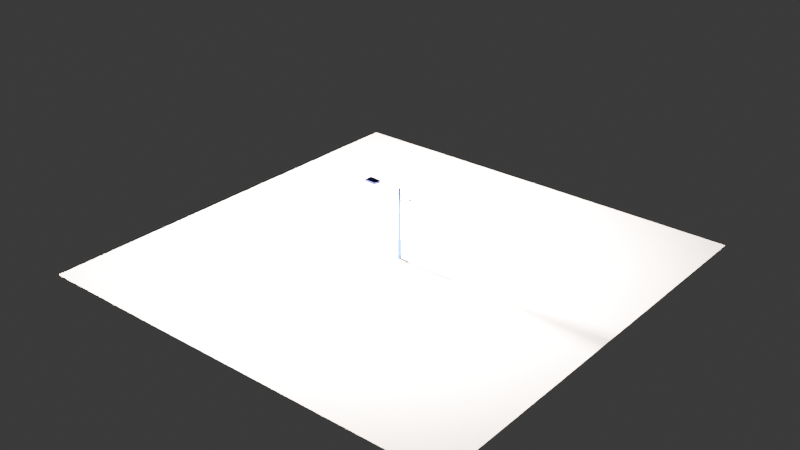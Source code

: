 # Source: farola1.blend  (saved by Blender 4.1.24; exported with 4.5.12 LTS)
import bpy
from mathutils import Matrix  # noqa: F401  (used for matrix-valued properties, if any)

bpy.ops.wm.read_factory_settings(use_empty=True)
scene = bpy.context.scene
scene.name = 'Scene'

# ---- collections
col_collection = bpy.data.collections.new('Collection'); scene.collection.children.link(col_collection)

# ---- materials (node trees are filled in below, after node groups)
mat_material_005 = bpy.data.materials.new('Material.005')
mat_material_005.use_transparent_shadow = False
mat_material_006 = bpy.data.materials.new('Material.006')
mat_material_006.use_transparent_shadow = False
mat_material_004 = bpy.data.materials.new('Material.004')
mat_material_004.use_transparent_shadow = False
mat_material_007 = bpy.data.materials.new('Material.007')
mat_material_007.use_transparent_shadow = False
mat_material_001 = bpy.data.materials.new('Material.001')
mat_material_001.use_transparent_shadow = False
mat_material_003 = bpy.data.materials.new('Material.003')
mat_material_003.use_transparent_shadow = False

# ---- material node trees
mat_material_005.use_nodes = True; mat_material_005.node_tree.nodes.clear()
_N = mat_material_005.node_tree.nodes; _L = mat_material_005.node_tree.links
n0 = _N.new('ShaderNodeBsdfPrincipled'); n0.name = 'Principled BSDF'; n0.location = (10, 300)
n0.inputs[0].default_value = (0.003035, 0.0356, 0.159, 1.0)
n0.inputs[1].default_value = 1.0
n0.inputs[2].default_value = 0.246
n1 = _N.new('ShaderNodeOutputMaterial'); n1.name = 'Material Output'; n1.location = (300, 300)
_L.new(n0.outputs[0], n1.inputs[0])
n1.is_active_output = True
mat_material_006.use_nodes = True; mat_material_006.node_tree.nodes.clear()
_N = mat_material_006.node_tree.nodes; _L = mat_material_006.node_tree.links
n0 = _N.new('ShaderNodeBsdfPrincipled'); n0.name = 'Principled BSDF'; n0.location = (10, 300)
n0.inputs[0].default_value = (0.1088, 0.1088, 0.1088, 1.0)
n1 = _N.new('ShaderNodeOutputMaterial'); n1.name = 'Material Output'; n1.location = (300, 300)
_L.new(n0.outputs[0], n1.inputs[0])
n1.is_active_output = True
mat_material_004.use_nodes = True; mat_material_004.node_tree.nodes.clear()
_N = mat_material_004.node_tree.nodes; _L = mat_material_004.node_tree.links
n0 = _N.new('ShaderNodeBsdfPrincipled'); n0.name = 'Principled BSDF'; n0.location = (10, 300)
n0.inputs[0].default_value = (0.02843, 0.06125, 0.2542, 1.0)
n0.inputs[1].default_value = 1.0
n0.inputs[2].default_value = 0.2698
n1 = _N.new('ShaderNodeOutputMaterial'); n1.name = 'Material Output'; n1.location = (300, 300)
_L.new(n0.outputs[0], n1.inputs[0])
n1.is_active_output = True
mat_material_007.use_nodes = True; mat_material_007.node_tree.nodes.clear()
_N = mat_material_007.node_tree.nodes; _L = mat_material_007.node_tree.links
n0 = _N.new('ShaderNodeBsdfPrincipled'); n0.name = 'Principled BSDF'; n0.location = (10, 300)
n1 = _N.new('ShaderNodeOutputMaterial'); n1.name = 'Material Output'; n1.location = (300, 300)
_L.new(n0.outputs[0], n1.inputs[0])
n1.is_active_output = True
mat_material_001.use_nodes = True; mat_material_001.node_tree.nodes.clear()
_N = mat_material_001.node_tree.nodes; _L = mat_material_001.node_tree.links
n0 = _N.new('ShaderNodeOutputMaterial'); n0.name = 'Material Output'; n0.location = (300, 300)
n1 = _N.new('ShaderNodeEmission'); n1.name = 'Emission'; n1.location = (10, 300)
n1.inputs[0].default_value = (255.0, 209.0, 178.0, 1.0)
n1.inputs[1].default_value = 1e+04
_L.new(n1.outputs[0], n0.inputs[0])
n0.is_active_output = True
mat_material_003.use_nodes = True; mat_material_003.node_tree.nodes.clear()
_N = mat_material_003.node_tree.nodes; _L = mat_material_003.node_tree.links
n0 = _N.new('ShaderNodeBsdfPrincipled'); n0.name = 'Principled BSDF'; n0.location = (10, 300)
n0.inputs[0].default_value = (0.005399, 0.006745, 0.1235, 1.0)
n0.inputs[1].default_value = 0.8254
n1 = _N.new('ShaderNodeOutputMaterial'); n1.name = 'Material Output'; n1.location = (300, 300)
_L.new(n0.outputs[0], n1.inputs[0])
n1.is_active_output = True

# ---- world
world_world = bpy.data.worlds.new('World'); scene.world = world_world
world_world.use_nodes = True; world_world.node_tree.nodes.clear()
_N = world_world.node_tree.nodes; _L = world_world.node_tree.links
n0 = _N.new('ShaderNodeOutputWorld'); n0.name = 'World Output'; n0.location = (300, 300)
n1 = _N.new('ShaderNodeBackground'); n1.name = 'Background'; n1.location = (10, 300)
n1.inputs[0].default_value = (0.05088, 0.05088, 0.05088, 1.0)
_L.new(n1.outputs[0], n0.inputs[0])
n0.is_active_output = True
world_world.color = (0.05088, 0.05088, 0.05088)
world_world.use_sun_shadow = False
world_world.sun_shadow_jitter_overblur = 0.0

# ---- lights
light_area = bpy.data.lights.new('Area', 'AREA')
light_area.color = (255.0, 209.0, 178.0)
light_area.transmission_factor = 0.0
light_area.energy = 200.0
light_area.shadow_maximum_resolution = 0.006
light_area.use_absolute_resolution = True
light_area.size = 1.0
light_area.size_y = 1.0

# ---- meshes
me_plane = bpy.data.meshes.new('Plane')
me_plane.from_pydata([(-3.853, -3.853, 0.0), (3.853, -3.853, 0.0), (-3.853, 3.853, 0.0), (3.853, 3.853, 0.0)], [], [(0, 1, 3, 2)])
_uv = me_plane.uv_layers.new(name='UVMap')
_uv.uv.foreach_set('vector', [0.0, 0.0, 1.0, 0.0, 1.0, 1.0, 0.0, 1.0])
me_plane.update()
me_cylinder = bpy.data.meshes.new('Cylinder')
me_cylinder.from_pydata([(6.92e-08, 3.663, -1.0), (0.0, 0.7813, 3.111), (0.7147, 3.593, -1.0), (0.1524, 0.7663, 3.111), (1.402, 3.385, -1.0), (0.299, 0.7218, 3.111), (2.035, 3.046, -1.0), (0.4341, 0.6496, 3.111), (2.59, 2.59, -1.0), (0.5525, 0.5525, 3.111), (3.046, 2.035, -1.0), (0.6496, 0.4341, 3.111), (3.385, 1.402, -1.0), (0.7218, 0.299, 3.111), (3.593, 0.7147, -1.0), (0.7663, 0.1524, 3.111), (3.663, -1.094e-08, -1.0), (0.7813, 0.0, 3.111), (3.593, -0.7147, -1.0), (0.7663, -0.1524, 3.111), (3.385, -1.402, -1.0), (0.7218, -0.299, 3.111), (3.046, -2.035, -1.0), (0.6496, -0.4341, 3.111), (2.59, -2.59, -1.0), (0.5525, -0.5525, 3.111), (2.035, -3.046, -1.0), (0.4341, -0.6496, 3.111), (1.402, -3.385, -1.0), (0.299, -0.7218, 3.111), (0.7147, -3.593, -1.0), (0.1524, -0.7663, 3.111), (6.92e-08, -3.663, -1.0), (0.0, -0.7813, 3.111), (-0.7147, -3.593, -1.0), (-0.1524, -0.7663, 3.111), (-1.402, -3.385, -1.0), (-0.299, -0.7218, 3.111), (-2.035, -3.046, -1.0), (-0.4341, -0.6496, 3.111), (-2.59, -2.59, -1.0), (-0.5525, -0.5525, 3.111), (-3.046, -2.035, -1.0), (-0.6496, -0.4341, 3.111), (-3.385, -1.402, -1.0), (-0.7218, -0.299, 3.111), (-3.593, -0.7147, -1.0), (-0.7663, -0.1524, 3.111), (-3.663, -1.094e-08, -1.0), (-0.7813, 0.0, 3.111), (-3.593, 0.7147, -1.0), (-0.7663, 0.1524, 3.111), (-3.385, 1.402, -1.0), (-0.7218, 0.299, 3.111), (-3.046, 2.035, -1.0), (-0.6496, 0.4341, 3.111), (-2.59, 2.59, -1.0), (-0.5525, 0.5525, 3.111), (-2.035, 3.046, -1.0), (-0.4341, 0.6496, 3.111), (-1.402, 3.385, -1.0), (-0.299, 0.7218, 3.111), (-0.7147, 3.593, -1.0), (-0.1524, 0.7663, 3.111), (0.7147, 3.593, 3.111), (6.92e-08, 3.663, 3.111), (1.402, 3.385, 3.111), (2.035, 3.046, 3.111), (2.59, 2.59, 3.111), (3.046, 2.035, 3.111), (3.385, 1.402, 3.111), (3.593, 0.7147, 3.111), (3.663, -1.094e-08, 3.111), (3.593, -0.7147, 3.111), (3.385, -1.402, 3.111), (3.046, -2.035, 3.111), (2.59, -2.59, 3.111), (2.035, -3.046, 3.111), (1.402, -3.385, 3.111), (0.7147, -3.593, 3.111), (6.92e-08, -3.663, 3.111), (-0.7147, -3.593, 3.111), (-1.402, -3.385, 3.111), (-2.035, -3.046, 3.111), (-2.59, -2.59, 3.111), (-3.046, -2.035, 3.111), (-3.385, -1.402, 3.111), (-3.593, -0.7147, 3.111), (-3.663, -1.094e-08, 3.111), (-3.593, 0.7147, 3.111), (-3.385, 1.402, 3.111), (-3.046, 2.035, 3.111), (-2.59, 2.59, 3.111), (-2.035, 3.046, 3.111), (-1.402, 3.385, 3.111), (-0.7147, 3.593, 3.111), (0.1524, 0.7663, 26.44), (-2.972e-08, 0.7813, 26.44), (0.299, 0.7218, 26.44), (0.4341, 0.6496, 26.44), (0.5525, 0.5525, 26.44), (0.6496, 0.4341, 26.44), (0.7218, 0.299, 26.44), (0.7663, 0.1524, 26.44), (0.7813, 0.0, 26.44), (0.7663, -0.1524, 26.44), (0.7218, -0.299, 26.44), (0.6496, -0.4341, 26.44), (0.5525, -0.5525, 26.44), (0.4341, -0.6496, 26.44), (0.299, -0.7218, 26.44), (0.1524, -0.7663, 26.44), (-2.972e-08, -0.7813, 26.44), (-0.1524, -0.7663, 26.44), (-0.299, -0.7218, 26.44), (-0.4341, -0.6496, 26.44), (-0.5525, -0.5525, 26.44), (-0.6496, -0.4341, 26.44), (-0.7218, -0.299, 26.44), (-0.7663, -0.1524, 26.44), (-0.7813, 0.0, 26.44), (-0.7663, 0.1524, 26.44), (-0.7218, 0.299, 26.44), (-0.6496, 0.4341, 26.44), (-0.5525, 0.5525, 26.44), (-0.4341, 0.6496, 26.44), (-0.299, 0.7218, 26.44), (-0.1524, 0.7663, 26.44), (0.1346, 0.6767, 39.52), (7.385e-07, 0.69, 39.52), (0.264, 0.6374, 39.52), (0.3833, 0.5737, 39.52), (0.4879, 0.4879, 39.52), (0.5737, 0.3833, 39.52), (0.6375, 0.264, 39.52), (0.6767, 0.1346, 39.52), (0.69, 0.0, 39.52), (0.6767, -0.1346, 39.52), (0.6375, -0.264, 39.52), (0.5737, -0.3833, 39.52), (0.4879, -0.4879, 39.52), (0.3833, -0.5737, 39.52), (0.264, -0.6374, 39.52), (0.1346, -0.6767, 39.52), (7.385e-07, -0.69, 39.52), (-0.1346, -0.6767, 39.52), (-0.264, -0.6374, 39.52), (-0.3833, -0.5737, 39.52), (-0.4879, -0.4879, 39.52), (-0.5737, -0.3833, 39.52), (-0.6374, -0.264, 39.52), (-0.6767, -0.1346, 39.52), (-0.69, 0.0, 39.52), (-0.6767, 0.1346, 39.52), (-0.6374, 0.264, 39.52), (-0.5737, 0.3833, 39.52), (-0.4879, 0.4879, 39.52), (-0.3833, 0.5737, 39.52), (-0.264, 0.6374, 39.52), (-0.1346, 0.6767, 39.52), (0.1524, 0.7663, 39.52), (7.385e-07, 0.7813, 39.52), (0.299, 0.7218, 39.52), (0.4341, 0.6496, 39.52), (0.5525, 0.5525, 39.52), (0.6496, 0.4341, 39.52), (0.7218, 0.299, 39.52), (0.7663, 0.1524, 39.52), (0.7813, 0.0, 39.52), (0.7663, -0.1524, 39.52), (0.7218, -0.299, 39.52), (0.6496, -0.4341, 39.52), (0.5525, -0.5525, 39.52), (0.4341, -0.6496, 39.52), (0.299, -0.7218, 39.52), (0.1524, -0.7663, 39.52), (7.385e-07, -0.7813, 39.52), (-0.1524, -0.7663, 39.52), (-0.299, -0.7218, 39.52), (-0.4341, -0.6496, 39.52), (-0.5525, -0.5525, 39.52), (-0.6496, -0.4341, 39.52), (-0.7218, -0.299, 39.52), (-0.7663, -0.1524, 39.52), (-0.7813, 0.0, 39.52), (-0.7663, 0.1524, 39.52), (-0.7218, 0.299, 39.52), (-0.6496, 0.4341, 39.52), (-0.5525, 0.5525, 39.52), (-0.4341, 0.6496, 39.52), (-0.299, 0.7218, 39.52), (-0.1524, 0.7663, 39.52), (0.09896, 0.4975, 87.9), (3.775e-07, 0.5073, 87.9), (0.1941, 0.4687, 87.9), (0.2818, 0.4218, 87.9), (0.3587, 0.3587, 87.9), (0.4218, 0.2818, 87.9), (0.4687, 0.1941, 87.9), (0.4975, 0.09896, 87.9), (0.5073, 0.0, 87.9), (0.4975, -0.09896, 87.9), (0.4687, -0.1941, 87.9), (0.4218, -0.2818, 87.9), (0.3587, -0.3587, 87.9), (0.2818, -0.4218, 87.9), (0.1941, -0.4687, 87.9), (0.09896, -0.4975, 87.9), (3.775e-07, -0.5073, 87.9), (-0.09896, -0.4975, 87.9), (-0.1941, -0.4687, 87.9), (-0.2818, -0.4218, 87.9), (-0.3587, -0.3587, 87.9), (-0.4218, -0.2818, 87.9), (-0.4686, -0.1941, 87.9), (-0.4975, -0.09896, 87.9), (-0.5073, 0.0, 87.9), (-0.4975, 0.09896, 87.9), (-0.4686, 0.1941, 87.9), (-0.4218, 0.2818, 87.9), (-0.3587, 0.3587, 87.9), (-0.2818, 0.4218, 87.9), (-0.1941, 0.4687, 87.9), (-0.09896, 0.4975, 87.9), (0.1346, 0.6767, 87.9), (3.741e-07, 0.69, 87.9), (0.264, 0.6374, 87.9), (0.3833, 0.5737, 87.9), (0.4879, 0.4879, 87.9), (0.5737, 0.3833, 87.9), (0.6375, 0.264, 87.9), (0.6767, 0.1346, 87.9), (0.69, 0.0, 87.9), (0.6767, -0.1346, 87.9), (0.6375, -0.264, 87.9), (0.5737, -0.3833, 87.9), (0.4879, -0.4879, 87.9), (0.3833, -0.5737, 87.9), (0.264, -0.6374, 87.9), (0.1346, -0.6767, 87.9), (3.741e-07, -0.69, 87.9), (-0.1346, -0.6767, 87.9), (-0.264, -0.6374, 87.9), (-0.3833, -0.5737, 87.9), (-0.4879, -0.4879, 87.9), (-0.5737, -0.3833, 87.9), (-0.6374, -0.264, 87.9), (-0.6767, -0.1346, 87.9), (-0.69, 0.0, 87.9), (-0.6767, 0.1346, 87.9), (-0.6374, 0.264, 87.9), (-0.5737, 0.3833, 87.9), (-0.4879, 0.4879, 87.9), (-0.3833, 0.5737, 87.9), (-0.264, 0.6374, 87.9), (-0.1346, 0.6767, 87.9), (0.09898, 0.4975, 136.2), (1.323e-05, 0.5073, 136.2), (0.1941, 0.4687, 136.2), (0.2818, 0.4218, 136.2), (0.3587, 0.3587, 136.2), (0.4218, 0.2818, 136.2), (0.4687, 0.1941, 136.2), (0.4975, 0.09896, 136.2), (0.5073, 0.0, 136.2), (0.4975, -0.09896, 136.2), (0.4687, -0.1941, 136.2), (0.4218, -0.2818, 136.2), (0.3587, -0.3587, 136.2), (0.2818, -0.4218, 136.2), (0.1941, -0.4687, 136.2), (0.09898, -0.4975, 136.2), (1.323e-05, -0.5073, 136.2), (-0.09895, -0.4975, 136.2), (-0.1941, -0.4687, 136.2), (-0.2818, -0.4218, 136.2), (-0.3587, -0.3587, 136.2), (-0.4218, -0.2818, 136.2), (-0.4686, -0.1941, 136.2), (-0.4975, -0.09896, 136.2), (-0.5073, 0.0, 136.2), (-0.4975, 0.09896, 136.2), (-0.4686, 0.1941, 136.2), (-0.4218, 0.2818, 136.2), (-0.3587, 0.3587, 136.2), (-0.2818, 0.4218, 136.2), (-0.1941, 0.4687, 136.2), (-0.09895, 0.4975, 136.2), (0.08428, 0.4236, 137.0), (1.366e-05, 0.4319, 137.0), (0.1653, 0.399, 137.0), (0.24, 0.3591, 137.0), (0.3054, 0.3054, 137.0), (0.3591, 0.24, 137.0), (0.3991, 0.1653, 137.0), (0.4236, 0.08426, 137.0), (0.4319, -6.917e-10, 137.0), (0.4236, -0.08426, 137.0), (0.3991, -0.1653, 137.0), (0.3591, -0.24, 137.0), (0.3054, -0.3054, 137.0), (0.24, -0.3591, 137.0), (0.1653, -0.399, 137.0), (0.08428, -0.4236, 137.0), (1.366e-05, -0.4319, 137.0), (-0.08425, -0.4236, 137.0), (-0.1653, -0.399, 137.0), (-0.2399, -0.3591, 137.0), (-0.3054, -0.3054, 137.0), (-0.3591, -0.24, 137.0), (-0.399, -0.1653, 137.0), (-0.4236, -0.08426, 137.0), (-0.4319, -6.917e-10, 137.0), (-0.4236, 0.08426, 137.0), (-0.399, 0.1653, 137.0), (-0.3591, 0.24, 137.0), (-0.3054, 0.3054, 137.0), (-0.2399, 0.3591, 137.0), (-0.1653, 0.399, 137.0), (-0.08425, 0.4236, 137.0), (0.06422, 0.3228, 137.5), (1.378e-05, 0.3291, 137.5), (0.126, 0.304, 137.5), (0.1828, 0.2736, 137.5), (0.2327, 0.2327, 137.5), (0.2736, 0.1828, 137.5), (0.3041, 0.1259, 137.5), (0.3228, 0.0642, 137.5), (0.3291, -1.857e-09, 137.5), (0.3228, -0.0642, 137.5), (0.3041, -0.1259, 137.5), (0.2736, -0.1828, 137.5), (0.2327, -0.2327, 137.5), (0.1828, -0.2736, 137.5), (0.126, -0.304, 137.5), (0.06422, -0.3228, 137.5), (1.378e-05, -0.3291, 137.5), (-0.06419, -0.3228, 137.5), (-0.1259, -0.304, 137.5), (-0.1828, -0.2736, 137.5), (-0.2327, -0.2327, 137.5), (-0.2736, -0.1828, 137.5), (-0.304, -0.1259, 137.5), (-0.3228, -0.0642, 137.5), (-0.3291, -1.857e-09, 137.5), (-0.3228, 0.0642, 137.5), (-0.304, 0.1259, 137.5), (-0.2736, 0.1828, 137.5), (-0.2327, 0.2327, 137.5), (-0.1828, 0.2736, 137.5), (-0.1259, 0.304, 137.5), (-0.06419, 0.3228, 137.5), (0.04587, 0.2305, 137.6), (1.38e-05, 0.235, 137.6), (0.08996, 0.2172, 137.6), (0.1306, 0.1954, 137.6), (0.1662, 0.1662, 137.6), (0.1954, 0.1306, 137.6), (0.2172, 0.08995, 137.6), (0.2305, 0.04585, 137.6), (0.2351, 4.178e-12, 137.6), (0.2305, -0.04585, 137.6), (0.2172, -0.08995, 137.6), (0.1954, -0.1306, 137.6), (0.1662, -0.1662, 137.6), (0.1306, -0.1954, 137.6), (0.08996, -0.2172, 137.6), (0.04587, -0.2305, 137.6), (1.38e-05, -0.235, 137.6), (-0.04584, -0.2305, 137.6), (-0.08993, -0.2172, 137.6), (-0.1306, -0.1954, 137.6), (-0.1662, -0.1662, 137.6), (-0.1954, -0.1306, 137.6), (-0.2171, -0.08995, 137.6), (-0.2305, -0.04585, 137.6), (-0.235, 4.178e-12, 137.6), (-0.2305, 0.04585, 137.6), (-0.2171, 0.08995, 137.6), (-0.1954, 0.1306, 137.6), (-0.1662, 0.1662, 137.6), (-0.1306, 0.1954, 137.6), (-0.08993, 0.2172, 137.6), (-0.04584, 0.2305, 137.6), (-0.00775, -0.03903, 137.8), (1.382e-05, -0.0398, 137.8), (-0.01522, -0.03677, 137.8), (-0.0221, -0.03309, 137.8), (-0.02813, -0.02814, 137.8), (-0.03308, -0.02211, 137.8), (-0.03675, -0.01523, 137.8), (-0.03902, -0.007764, 137.8), (-0.03978, -4.357e-09, 137.8), (-0.03902, 0.007764, 137.8), (-0.03675, 0.01523, 137.8), (-0.03308, 0.02211, 137.8), (-0.02813, 0.02814, 137.8), (-0.0221, 0.03309, 137.8), (-0.01522, 0.03677, 137.8), (-0.00775, 0.03903, 137.8), (1.382e-05, 0.0398, 137.8), (0.007778, 0.03903, 137.8), (0.01524, 0.03677, 137.8), (0.02212, 0.03309, 137.8), (0.02816, 0.02814, 137.8), (0.0331, 0.02211, 137.8), (0.03678, 0.01523, 137.8), (0.03905, 0.007764, 137.8), (0.03981, -4.357e-09, 137.8), (0.03905, -0.007764, 137.8), (0.03678, -0.01523, 137.8), (0.0331, -0.02211, 137.8), (0.02816, -0.02814, 137.8), (0.02212, -0.03309, 137.8), (0.01524, -0.03677, 137.8), (0.007778, -0.03903, 137.8), (0.09896, 0.4975, 87.9), (3.775e-07, 0.5073, 87.9), (0.1941, 0.4687, 87.9), (0.2818, 0.4218, 87.9), (0.3587, 0.3587, 87.9), (0.4218, 0.2818, 87.9), (0.4687, 0.1941, 87.9), (0.4975, 0.09896, 87.9), (0.5073, 0.0, 87.9), (0.4975, -0.09896, 87.9), (0.4687, -0.1941, 87.9), (0.4218, -0.2818, 87.9), (0.3587, -0.3587, 87.9), (0.2818, -0.4218, 87.9), (0.1941, -0.4687, 87.9), (0.09896, -0.4975, 87.9), (3.775e-07, -0.5073, 87.9), (-0.09896, -0.4975, 87.9), (-0.1941, -0.4687, 87.9), (-0.2818, -0.4218, 87.9), (-0.3587, -0.3587, 87.9), (-0.4218, -0.2818, 87.9), (-0.4686, -0.1941, 87.9), (-0.4975, -0.09896, 87.9), (-0.5073, 0.0, 87.9), (-0.4975, 0.09896, 87.9), (-0.4686, 0.1941, 87.9), (-0.4218, 0.2818, 87.9), (-0.3587, 0.3587, 87.9), (-0.2818, 0.4218, 87.9), (-0.1941, 0.4687, 87.9), (-0.09896, 0.4975, 87.9)], [], [(0, 65, 64, 2), (2, 64, 66, 4), (4, 66, 67, 6), (6, 67, 68, 8), (8, 68, 69, 10), (10, 69, 70, 12), (12, 70, 71, 14), (14, 71, 72, 16), (16, 72, 73, 18), (18, 73, 74, 20), (20, 74, 75, 22), (22, 75, 76, 24), (24, 76, 77, 26), (26, 77, 78, 28), (28, 78, 79, 30), (30, 79, 80, 32), (32, 80, 81, 34), (34, 81, 82, 36), (36, 82, 83, 38), (38, 83, 84, 40), (40, 84, 85, 42), (42, 85, 86, 44), (44, 86, 87, 46), (46, 87, 88, 48), (48, 88, 89, 50), (50, 89, 90, 52), (52, 90, 91, 54), (54, 91, 92, 56), (56, 92, 93, 58), (58, 93, 94, 60), (41, 39, 115, 116), (60, 94, 95, 62), (62, 95, 65, 0), (0, 2, 4, 6, 8, 10, 12, 14, 16, 18, 20, 22, 24, 26, 28, 30, 32, 34, 36, 38, 40, 42, 44, 46, 48, 50, 52, 54, 56, 58, 60, 62), (1, 3, 64, 65), (3, 5, 66, 64), (5, 7, 67, 66), (7, 9, 68, 67), (9, 11, 69, 68), (11, 13, 70, 69), (13, 15, 71, 70), (15, 17, 72, 71), (17, 19, 73, 72), (19, 21, 74, 73), (21, 23, 75, 74), (23, 25, 76, 75), (25, 27, 77, 76), (27, 29, 78, 77), (29, 31, 79, 78), (31, 33, 80, 79), (33, 35, 81, 80), (35, 37, 82, 81), (37, 39, 83, 82), (39, 41, 84, 83), (41, 43, 85, 84), (43, 45, 86, 85), (45, 47, 87, 86), (47, 49, 88, 87), (49, 51, 89, 88), (51, 53, 90, 89), (53, 55, 91, 90), (55, 57, 92, 91), (57, 59, 93, 92), (59, 61, 94, 93), (61, 63, 95, 94), (63, 1, 65, 95), (119, 118, 182, 183), (15, 13, 102, 103), (43, 41, 116, 117), (17, 15, 103, 104), (45, 43, 117, 118), (19, 17, 104, 105), (47, 45, 118, 119), (21, 19, 105, 106), (49, 47, 119, 120), (23, 21, 106, 107), (51, 49, 120, 121), (25, 23, 107, 108), (53, 51, 121, 122), (27, 25, 108, 109), (55, 53, 122, 123), (29, 27, 109, 110), (3, 1, 97, 96), (57, 55, 123, 124), (31, 29, 110, 111), (5, 3, 96, 98), (59, 57, 124, 125), (33, 31, 111, 112), (7, 5, 98, 99), (61, 59, 125, 126), (35, 33, 112, 113), (9, 7, 99, 100), (63, 61, 126, 127), (37, 35, 113, 114), (11, 9, 100, 101), (1, 63, 127, 97), (39, 37, 114, 115), (13, 11, 101, 102), (151, 150, 246, 247), (106, 105, 169, 170), (120, 119, 183, 184), (107, 106, 170, 171), (121, 120, 184, 185), (108, 107, 171, 172), (122, 121, 185, 186), (109, 108, 172, 173), (123, 122, 186, 187), (110, 109, 173, 174), (96, 97, 161, 160), (124, 123, 187, 188), (111, 110, 174, 175), (98, 96, 160, 162), (125, 124, 188, 189), (112, 111, 175, 176), (99, 98, 162, 163), (126, 125, 189, 190), (113, 112, 176, 177), (100, 99, 163, 164), (127, 126, 190, 191), (114, 113, 177, 178), (101, 100, 164, 165), (97, 127, 191, 161), (115, 114, 178, 179), (102, 101, 165, 166), (116, 115, 179, 180), (103, 102, 166, 167), (117, 116, 180, 181), (104, 103, 167, 168), (118, 117, 181, 182), (105, 104, 168, 169), (129, 128, 160, 161), (128, 130, 162, 160), (130, 131, 163, 162), (131, 132, 164, 163), (132, 133, 165, 164), (133, 134, 166, 165), (134, 135, 167, 166), (135, 136, 168, 167), (136, 137, 169, 168), (137, 138, 170, 169), (138, 139, 171, 170), (139, 140, 172, 171), (140, 141, 173, 172), (141, 142, 174, 173), (142, 143, 175, 174), (143, 144, 176, 175), (144, 145, 177, 176), (145, 146, 178, 177), (146, 147, 179, 178), (147, 148, 180, 179), (148, 149, 181, 180), (149, 150, 182, 181), (150, 151, 183, 182), (151, 152, 184, 183), (152, 153, 185, 184), (153, 154, 186, 185), (154, 155, 187, 186), (155, 156, 188, 187), (156, 157, 189, 188), (157, 158, 190, 189), (158, 159, 191, 190), (159, 129, 161, 191), (219, 218, 282, 283), (138, 137, 233, 234), (152, 151, 247, 248), (139, 138, 234, 235), (153, 152, 248, 249), (140, 139, 235, 236), (154, 153, 249, 250), (141, 140, 236, 237), (155, 154, 250, 251), (142, 141, 237, 238), (128, 129, 225, 224), (156, 155, 251, 252), (143, 142, 238, 239), (130, 128, 224, 226), (157, 156, 252, 253), (144, 143, 239, 240), (131, 130, 226, 227), (158, 157, 253, 254), (145, 144, 240, 241), (132, 131, 227, 228), (159, 158, 254, 255), (146, 145, 241, 242), (133, 132, 228, 229), (129, 159, 255, 225), (147, 146, 242, 243), (134, 133, 229, 230), (148, 147, 243, 244), (135, 134, 230, 231), (149, 148, 244, 245), (136, 135, 231, 232), (150, 149, 245, 246), (137, 136, 232, 233), (193, 192, 224, 225), (192, 194, 226, 224), (194, 195, 227, 226), (195, 196, 228, 227), (196, 197, 229, 228), (197, 198, 230, 229), (198, 199, 231, 230), (199, 200, 232, 231), (200, 201, 233, 232), (201, 202, 234, 233), (202, 203, 235, 234), (203, 204, 236, 235), (204, 205, 237, 236), (205, 206, 238, 237), (206, 207, 239, 238), (207, 208, 240, 239), (208, 209, 241, 240), (209, 210, 242, 241), (210, 211, 243, 242), (211, 212, 244, 243), (212, 213, 245, 244), (213, 214, 246, 245), (214, 215, 247, 246), (215, 216, 248, 247), (216, 217, 249, 248), (217, 218, 250, 249), (218, 219, 251, 250), (219, 220, 252, 251), (220, 221, 253, 252), (221, 222, 254, 253), (222, 223, 255, 254), (223, 193, 225, 255), (259, 258, 290, 291), (206, 205, 269, 270), (192, 193, 257, 256), (220, 219, 283, 284), (207, 206, 270, 271), (194, 192, 256, 258), (221, 220, 284, 285), (208, 207, 271, 272), (195, 194, 258, 259), (222, 221, 285, 286), (209, 208, 272, 273), (196, 195, 259, 260), (223, 222, 286, 287), (210, 209, 273, 274), (197, 196, 260, 261), (193, 223, 287, 257), (211, 210, 274, 275), (198, 197, 261, 262), (212, 211, 275, 276), (199, 198, 262, 263), (213, 212, 276, 277), (200, 199, 263, 264), (214, 213, 277, 278), (201, 200, 264, 265), (215, 214, 278, 279), (202, 201, 265, 266), (216, 215, 279, 280), (203, 202, 266, 267), (217, 216, 280, 281), (204, 203, 267, 268), (218, 217, 281, 282), (205, 204, 268, 269), (294, 293, 325, 326), (286, 285, 317, 318), (273, 272, 304, 305), (260, 259, 291, 292), (287, 286, 318, 319), (274, 273, 305, 306), (261, 260, 292, 293), (257, 287, 319, 289), (275, 274, 306, 307), (262, 261, 293, 294), (276, 275, 307, 308), (263, 262, 294, 295), (277, 276, 308, 309), (264, 263, 295, 296), (278, 277, 309, 310), (265, 264, 296, 297), (279, 278, 310, 311), (266, 265, 297, 298), (280, 279, 311, 312), (267, 266, 298, 299), (281, 280, 312, 313), (268, 267, 299, 300), (282, 281, 313, 314), (269, 268, 300, 301), (283, 282, 314, 315), (270, 269, 301, 302), (256, 257, 289, 288), (284, 283, 315, 316), (271, 270, 302, 303), (258, 256, 288, 290), (285, 284, 316, 317), (272, 271, 303, 304), (329, 328, 360, 361), (308, 307, 339, 340), (295, 294, 326, 327), (309, 308, 340, 341), (296, 295, 327, 328), (310, 309, 341, 342), (297, 296, 328, 329), (311, 310, 342, 343), (298, 297, 329, 330), (312, 311, 343, 344), (299, 298, 330, 331), (313, 312, 344, 345), (300, 299, 331, 332), (314, 313, 345, 346), (301, 300, 332, 333), (315, 314, 346, 347), (302, 301, 333, 334), (288, 289, 321, 320), (316, 315, 347, 348), (303, 302, 334, 335), (290, 288, 320, 322), (317, 316, 348, 349), (304, 303, 335, 336), (291, 290, 322, 323), (318, 317, 349, 350), (305, 304, 336, 337), (292, 291, 323, 324), (319, 318, 350, 351), (306, 305, 337, 338), (293, 292, 324, 325), (289, 319, 351, 321), (307, 306, 338, 339), (364, 363, 395, 396), (343, 342, 374, 375), (330, 329, 361, 362), (344, 343, 375, 376), (331, 330, 362, 363), (345, 344, 376, 377), (332, 331, 363, 364), (346, 345, 377, 378), (333, 332, 364, 365), (347, 346, 378, 379), (334, 333, 365, 366), (320, 321, 353, 352), (348, 347, 379, 380), (335, 334, 366, 367), (322, 320, 352, 354), (349, 348, 380, 381), (336, 335, 367, 368), (323, 322, 354, 355), (350, 349, 381, 382), (337, 336, 368, 369), (324, 323, 355, 356), (351, 350, 382, 383), (338, 337, 369, 370), (325, 324, 356, 357), (321, 351, 383, 353), (339, 338, 370, 371), (326, 325, 357, 358), (340, 339, 371, 372), (327, 326, 358, 359), (341, 340, 372, 373), (328, 327, 359, 360), (342, 341, 373, 374), (384, 385, 415, 414, 413, 412, 411, 410, 409, 408, 407, 406, 405, 404, 403, 402, 401, 400, 399, 398, 397, 396, 395, 394, 393, 392, 391, 390, 389, 388, 387, 386), (378, 377, 409, 410), (365, 364, 396, 397), (379, 378, 410, 411), (366, 365, 397, 398), (352, 353, 385, 384), (380, 379, 411, 412), (367, 366, 398, 399), (354, 352, 384, 386), (381, 380, 412, 413), (368, 367, 399, 400), (355, 354, 386, 387), (382, 381, 413, 414), (369, 368, 400, 401), (356, 355, 387, 388), (383, 382, 414, 415), (370, 369, 401, 402), (357, 356, 388, 389), (353, 383, 415, 385), (371, 370, 402, 403), (358, 357, 389, 390), (372, 371, 403, 404), (359, 358, 390, 391), (373, 372, 404, 405), (360, 359, 391, 392), (374, 373, 405, 406), (361, 360, 392, 393), (375, 374, 406, 407), (362, 361, 393, 394), (376, 375, 407, 408), (363, 362, 394, 395), (377, 376, 408, 409), (200, 201, 425, 424), (214, 215, 439, 438), (201, 202, 426, 425), (215, 216, 440, 439), (202, 203, 427, 426), (216, 217, 441, 440), (203, 204, 428, 427), (217, 218, 442, 441), (204, 205, 429, 428), (219, 218, 442, 443), (205, 206, 430, 429), (193, 192, 416, 417), (219, 220, 444, 443), (206, 207, 431, 430), (192, 194, 418, 416), (220, 221, 445, 444), (207, 208, 432, 431), (194, 195, 419, 418), (221, 222, 446, 445), (208, 209, 433, 432), (195, 196, 420, 419), (222, 223, 447, 446), (209, 210, 434, 433), (196, 197, 421, 420), (223, 193, 417, 447), (210, 211, 435, 434), (197, 198, 422, 421), (211, 212, 436, 435), (198, 199, 423, 422), (212, 213, 437, 436), (199, 200, 424, 423), (213, 214, 438, 437)])
me_cylinder.polygons.foreach_set('use_smooth', [True] * 418)
me_cylinder.polygons.foreach_set('material_index', [1, 1, 1, 1, 1, 1, 1, 1, 1, 1, 1, 1, 1, 1, 1, 1, 1, 1, 1, 1, 1, 1, 1, 1, 1, 1, 1, 1, 1, 1, 0, 1, 1, 0, 1, 1, 1, 1, 1, 1, 1, 1, 1, 1, 1, 1, 1, 1, 1, 1, 1, 1, 1, 1, 1, 1, 1, 1, 1, 1, 1, 1, 1, 1, 1, 1, 0, 0, 0, 0, 0, 0, 0, 0, 0, 0, 0, 0, 0, 0, 0, 0, 0, 0, 0, 0, 0, 0, 0, 0, 0, 0, 0, 0, 0, 0, 0, 0, 0, 0, 0, 0, 0, 0, 0, 0, 0, 0, 0, 0, 0, 0, 0, 0, 0, 0, 0, 0, 0, 0, 0, 0, 0, 0, 0, 0, 0, 0, 0, 0, 0, 0, 0, 0, 0, 0, 0, 0, 0, 0, 0, 0, 0, 0, 0, 0, 0, 0, 0, 0, 0, 0, 0, 0, 0, 0, 0, 0, 0, 0, 0, 0, 0, 0, 0, 0, 0, 0, 0, 0, 0, 0, 0, 0, 0, 0, 0, 0, 0, 0, 0, 0, 0, 0, 0, 0, 0, 0, 0, 0, 0, 0, 0, 0, 0, 0, 0, 0, 0, 0, 0, 0, 0, 0, 0, 0, 0, 0, 0, 0, 0, 0, 0, 0, 0, 0, 0, 0, 0, 0, 0, 0, 0, 0, 0, 0, 0, 0, 0, 0, 0, 0, 0, 0, 0, 0, 0, 0, 0, 0, 0, 0, 0, 0, 0, 0, 0, 0, 0, 0, 0, 0, 0, 0, 0, 0, 0, 0, 0, 0, 0, 0, 0, 0, 0, 0, 0, 0, 0, 0, 0, 0, 0, 0, 0, 0, 0, 0, 0, 0, 0, 0, 0, 0, 0, 0, 0, 0, 0, 0, 0, 0, 0, 0, 0, 0, 0, 0, 0, 0, 0, 0, 0, 0, 0, 0, 0, 0, 0, 0, 0, 0, 0, 0, 0, 0, 0, 0, 0, 0, 0, 0, 0, 0, 0, 0, 0, 0, 0, 0, 0, 0, 0, 0, 0, 0, 0, 0, 0, 0, 0, 0, 0, 0, 0, 0, 0, 0, 0, 0, 0, 0, 0, 0, 0, 0, 0, 0, 0, 0, 0, 0, 0, 0, 0, 0, 0, 0, 0, 0, 0, 0, 0, 0, 0, 0, 0, 0, 0, 0, 0, 0, 0, 0, 0, 0, 0, 0, 0, 0, 0, 0, 0, 0, 0, 0, 0, 0, 0, 0, 0, 0, 0, 0, 0, 0, 0, 0, 0, 0, 0, 0, 0, 0, 0, 0, 0, 0])
_k = set([(0, 2), (0, 62), (1, 3), (1, 63), (2, 4), (3, 5), (4, 6), (5, 7), (6, 8), (7, 9), (8, 10), (9, 11), (10, 12), (11, 13), (12, 14), (13, 15), (14, 16), (15, 17), (16, 18), (17, 19), (18, 20), (19, 21), (20, 22), (21, 23), (22, 24), (23, 25), (24, 26), (25, 27), (26, 28), (27, 29), (28, 30), (29, 31), (30, 32), (31, 33), (32, 34), (33, 35), (34, 36), (35, 37), (36, 38), (37, 39), (38, 40), (39, 41), (40, 42), (41, 43), (42, 44), (43, 45), (44, 46), (45, 47), (46, 48), (47, 49), (48, 50), (49, 51), (50, 52), (51, 53), (52, 54), (53, 55), (54, 56), (55, 57), (56, 58), (57, 59), (58, 60), (59, 61), (60, 62), (61, 63), (64, 65), (64, 66), (65, 95), (66, 67), (67, 68), (68, 69), (69, 70), (70, 71), (71, 72), (72, 73), (73, 74), (74, 75), (75, 76), (76, 77), (77, 78), (78, 79), (79, 80), (80, 81), (81, 82), (82, 83), (83, 84), (84, 85), (85, 86), (86, 87), (87, 88), (88, 89), (89, 90), (90, 91), (91, 92), (92, 93), (93, 94), (94, 95), (128, 129), (128, 130), (129, 159), (130, 131), (131, 132), (132, 133), (133, 134), (134, 135), (135, 136), (136, 137), (137, 138), (138, 139), (139, 140), (140, 141), (141, 142), (142, 143), (143, 144), (144, 145), (145, 146), (146, 147), (147, 148), (148, 149), (149, 150), (150, 151), (151, 152), (152, 153), (153, 154), (154, 155), (155, 156), (156, 157), (157, 158), (158, 159), (160, 161), (160, 162), (161, 191), (162, 163), (163, 164), (164, 165), (165, 166), (166, 167), (167, 168), (168, 169), (169, 170), (170, 171), (171, 172), (172, 173), (173, 174), (174, 175), (175, 176), (176, 177), (177, 178), (178, 179), (179, 180), (180, 181), (181, 182), (182, 183), (183, 184), (184, 185), (185, 186), (186, 187), (187, 188), (188, 189), (189, 190), (190, 191), (192, 193), (192, 194), (193, 223), (194, 195), (195, 196), (196, 197), (197, 198), (198, 199), (199, 200), (200, 201), (201, 202), (202, 203), (203, 204), (204, 205), (205, 206), (206, 207), (207, 208), (208, 209), (209, 210), (210, 211), (211, 212), (212, 213), (213, 214), (214, 215), (215, 216), (216, 217), (217, 218), (218, 219), (219, 220), (220, 221), (221, 222), (222, 223), (224, 225), (224, 226), (225, 255), (226, 227), (227, 228), (228, 229), (229, 230), (230, 231), (231, 232), (232, 233), (233, 234), (234, 235), (235, 236), (236, 237), (237, 238), (238, 239), (239, 240), (240, 241), (241, 242), (242, 243), (243, 244), (244, 245), (245, 246), (246, 247), (247, 248), (248, 249), (249, 250), (250, 251), (251, 252), (252, 253), (253, 254), (254, 255), (416, 417), (416, 418), (417, 447), (418, 419), (419, 420), (420, 421), (421, 422), (422, 423), (423, 424), (424, 425), (425, 426), (426, 427), (427, 428), (428, 429), (429, 430), (430, 431), (431, 432), (432, 433), (433, 434), (434, 435), (435, 436), (436, 437), (437, 438), (438, 439), (439, 440), (440, 441), (441, 442), (442, 443), (443, 444), (444, 445), (445, 446), (446, 447)])
me_cylinder.attributes.new('sharp_edge', 'BOOLEAN', 'EDGE').data.foreach_set('value', [ (min(e.vertices), max(e.vertices)) in _k for e in me_cylinder.edges])
_uv = me_cylinder.uv_layers.new(name='UVMap')
_uv.uv.foreach_set('vector', [1.0, 0.5, 1.0, 1.0, 0.9688, 1.0, 0.9688, 0.5, 0.9688, 0.5, 0.9688, 1.0, 0.9375, 1.0, 0.9375, 0.5, 0.9375, 0.5, 0.9375, 1.0, 0.9062, 1.0, 0.9062, 0.5, 0.9062, 0.5, 0.9062, 1.0, 0.875, 1.0, 0.875, 0.5, 0.875, 0.5, 0.875, 1.0, 0.8438, 1.0, 0.8438, 0.5, 0.8438, 0.5, 0.8438, 1.0, 0.8125, 1.0, 0.8125, 0.5, 0.8125, 0.5, 0.8125, 1.0, 0.7812, 1.0, 0.7812, 0.5, 0.7812, 0.5, 0.7812, 1.0, 0.75, 1.0, 0.75, 0.5, 0.75, 0.5, 0.75, 1.0, 0.7188, 1.0, 0.7188, 0.5, 0.7188, 0.5, 0.7188, 1.0, 0.6875, 1.0, 0.6875, 0.5, 0.6875, 0.5, 0.6875, 1.0, 0.6562, 1.0, 0.6562, 0.5, 0.6562, 0.5, 0.6562, 1.0, 0.625, 1.0, 0.625, 0.5, 0.625, 0.5, 0.625, 1.0, 0.5938, 1.0, 0.5938, 0.5, 0.5938, 0.5, 0.5938, 1.0, 0.5625, 1.0, 0.5625, 0.5, 0.5625, 0.5, 0.5625, 1.0, 0.5312, 1.0, 0.5312, 0.5, 0.5312, 0.5, 0.5312, 1.0, 0.5, 1.0, 0.5, 0.5, 0.5, 0.5, 0.5, 1.0, 0.4688, 1.0, 0.4688, 0.5, 0.4688, 0.5, 0.4688, 1.0, 0.4375, 1.0, 0.4375, 0.5, 0.4375, 0.5, 0.4375, 1.0, 0.4062, 1.0, 0.4062, 0.5, 0.4062, 0.5, 0.4062, 1.0, 0.375, 1.0, 0.375, 0.5, 0.375, 0.5, 0.375, 1.0, 0.3438, 1.0, 0.3438, 0.5, 0.3438, 0.5, 0.3438, 1.0, 0.3125, 1.0, 0.3125, 0.5, 0.3125, 0.5, 0.3125, 1.0, 0.2812, 1.0, 0.2812, 0.5, 0.2812, 0.5, 0.2812, 1.0, 0.25, 1.0, 0.25, 0.5, 0.25, 0.5, 0.25, 1.0, 0.2188, 1.0, 0.2188, 0.5, 0.2188, 0.5, 0.2188, 1.0, 0.1875, 1.0, 0.1875, 0.5, 0.1875, 0.5, 0.1875, 1.0, 0.1562, 1.0, 0.1562, 0.5, 0.1562, 0.5, 0.1562, 1.0, 0.125, 1.0, 0.125, 0.5, 0.125, 0.5, 0.125, 1.0, 0.09375, 1.0, 0.09375, 0.5, 0.09375, 0.5, 0.09375, 1.0, 0.0625, 1.0, 0.0625, 0.5, 0.1174, 0.1174, 0.1458, 0.09409, 0.1458, 0.09409, 0.1174, 0.1174, 0.0625, 0.5, 0.0625, 1.0, 0.03125, 1.0, 0.03125, 0.5, 0.03125, 0.5, 0.03125, 1.0, 0.0, 1.0, 0.0, 0.5, 0.75, 0.49, 0.7968, 0.4854, 0.8418, 0.4717, 0.8833, 0.4496, 0.9197, 0.4197, 0.9496, 0.3833, 0.9717, 0.3418, 0.9854, 0.2968, 0.99, 0.25, 0.9854, 0.2032, 0.9717, 0.1582, 0.9496, 0.1167, 0.9197, 0.08029, 0.8833, 0.05045, 0.8418, 0.02827, 0.7968, 0.01461, 0.75, 0.01, 0.7032, 0.01461, 0.6582, 0.02827, 0.6167, 0.05045, 0.5803, 0.08029, 0.5504, 0.1167, 0.5283, 0.1582, 0.5146, 0.2032, 0.51, 0.25, 0.5146, 0.2968, 0.5283, 0.3418, 0.5504, 0.3833, 0.5803, 0.4197, 0.6167, 0.4496, 0.6582, 0.4717, 0.7032, 0.4854, 0.25, 0.4375, 0.2866, 0.4339, 0.2968, 0.4854, 0.25, 0.49, 0.2866, 0.4339, 0.3218, 0.4232, 0.3418, 0.4717, 0.2968, 0.4854, 0.3218, 0.4232, 0.3542, 0.4059, 0.3833, 0.4496, 0.3418, 0.4717, 0.3542, 0.4059, 0.3826, 0.3826, 0.4197, 0.4197, 0.3833, 0.4496, 0.3826, 0.3826, 0.4059, 0.3542, 0.4496, 0.3833, 0.4197, 0.4197, 0.4059, 0.3542, 0.4232, 0.3218, 0.4717, 0.3418, 0.4496, 0.3833, 0.4232, 0.3218, 0.4339, 0.2866, 0.4854, 0.2968, 0.4717, 0.3418, 0.4339, 0.2866, 0.4375, 0.25, 0.49, 0.25, 0.4854, 0.2968, 0.4375, 0.25, 0.4339, 0.2134, 0.4854, 0.2032, 0.49, 0.25, 0.4339, 0.2134, 0.4232, 0.1782, 0.4717, 0.1582, 0.4854, 0.2032, 0.4232, 0.1782, 0.4059, 0.1458, 0.4496, 0.1167, 0.4717, 0.1582, 0.4059, 0.1458, 0.3826, 0.1174, 0.4197, 0.08029, 0.4496, 0.1167, 0.3826, 0.1174, 0.3542, 0.09409, 0.3833, 0.05045, 0.4197, 0.08029, 0.3542, 0.09409, 0.3218, 0.07676, 0.3418, 0.02827, 0.3833, 0.05045, 0.3218, 0.07676, 0.2866, 0.06609, 0.2968, 0.01461, 0.3418, 0.02827, 0.2866, 0.06609, 0.25, 0.06249, 0.25, 0.01, 0.2968, 0.01461, 0.25, 0.06249, 0.2134, 0.06609, 0.2032, 0.01461, 0.25, 0.01, 0.2134, 0.06609, 0.1782, 0.07676, 0.1582, 0.02827, 0.2032, 0.01461, 0.1782, 0.07676, 0.1458, 0.09409, 0.1167, 0.05045, 0.1582, 0.02827, 0.1458, 0.09409, 0.1174, 0.1174, 0.08029, 0.08029, 0.1167, 0.05045, 0.1174, 0.1174, 0.09409, 0.1458, 0.05045, 0.1167, 0.08029, 0.08029, 0.09409, 0.1458, 0.07676, 0.1782, 0.02827, 0.1582, 0.05045, 0.1167, 0.07676, 0.1782, 0.06609, 0.2134, 0.01461, 0.2032, 0.02827, 0.1582, 0.06609, 0.2134, 0.06249, 0.25, 0.01, 0.25, 0.01461, 0.2032, 0.06249, 0.25, 0.06609, 0.2866, 0.01461, 0.2968, 0.01, 0.25, 0.06609, 0.2866, 0.07676, 0.3218, 0.02827, 0.3418, 0.01461, 0.2968, 0.07676, 0.3218, 0.09409, 0.3542, 0.05045, 0.3833, 0.02827, 0.3418, 0.09409, 0.3542, 0.1174, 0.3826, 0.08029, 0.4197, 0.05045, 0.3833, 0.1174, 0.3826, 0.1458, 0.4059, 0.1167, 0.4496, 0.08029, 0.4197, 0.1458, 0.4059, 0.1782, 0.4232, 0.1582, 0.4717, 0.1167, 0.4496, 0.1782, 0.4232, 0.2134, 0.4339, 0.2032, 0.4854, 0.1582, 0.4717, 0.2134, 0.4339, 0.25, 0.4375, 0.25, 0.49, 0.2032, 0.4854, 0.06609, 0.2134, 0.07676, 0.1782, 0.07676, 0.1782, 0.06609, 0.2134, 0.4339, 0.2866, 0.4232, 0.3218, 0.4232, 0.3218, 0.4339, 0.2866, 0.09409, 0.1458, 0.1174, 0.1174, 0.1174, 0.1174, 0.09409, 0.1458, 0.4375, 0.25, 0.4339, 0.2866, 0.4339, 0.2866, 0.4375, 0.25, 0.07676, 0.1782, 0.09409, 0.1458, 0.09409, 0.1458, 0.07676, 0.1782, 0.4339, 0.2134, 0.4375, 0.25, 0.4375, 0.25, 0.4339, 0.2134, 0.06609, 0.2134, 0.07676, 0.1782, 0.07676, 0.1782, 0.06609, 0.2134, 0.4232, 0.1782, 0.4339, 0.2134, 0.4339, 0.2134, 0.4232, 0.1782, 0.06249, 0.25, 0.06609, 0.2134, 0.06609, 0.2134, 0.06249, 0.25, 0.4059, 0.1458, 0.4232, 0.1782, 0.4232, 0.1782, 0.4059, 0.1458, 0.06609, 0.2866, 0.06249, 0.25, 0.06249, 0.25, 0.06609, 0.2866, 0.3826, 0.1174, 0.4059, 0.1458, 0.4059, 0.1458, 0.3826, 0.1174, 0.07676, 0.3218, 0.06609, 0.2866, 0.06609, 0.2866, 0.07676, 0.3218, 0.3542, 0.09409, 0.3826, 0.1174, 0.3826, 0.1174, 0.3542, 0.09409, 0.09409, 0.3542, 0.07676, 0.3218, 0.07676, 0.3218, 0.09409, 0.3542, 0.3218, 0.07676, 0.3542, 0.09409, 0.3542, 0.09409, 0.3218, 0.07676, 0.2866, 0.4339, 0.25, 0.4375, 0.25, 0.4375, 0.2866, 0.4339, 0.1174, 0.3826, 0.09409, 0.3542, 0.09409, 0.3542, 0.1174, 0.3826, 0.2866, 0.06609, 0.3218, 0.07676, 0.3218, 0.07676, 0.2866, 0.06609, 0.3218, 0.4232, 0.2866, 0.4339, 0.2866, 0.4339, 0.3218, 0.4232, 0.1458, 0.4059, 0.1174, 0.3826, 0.1174, 0.3826, 0.1458, 0.4059, 0.25, 0.06249, 0.2866, 0.06609, 0.2866, 0.06609, 0.25, 0.06249, 0.3542, 0.4059, 0.3218, 0.4232, 0.3218, 0.4232, 0.3542, 0.4059, 0.1782, 0.4232, 0.1458, 0.4059, 0.1458, 0.4059, 0.1782, 0.4232, 0.2134, 0.06609, 0.25, 0.06249, 0.25, 0.06249, 0.2134, 0.06609, 0.3826, 0.3826, 0.3542, 0.4059, 0.3542, 0.4059, 0.3826, 0.3826, 0.2134, 0.4339, 0.1782, 0.4232, 0.1782, 0.4232, 0.2134, 0.4339, 0.1782, 0.07676, 0.2134, 0.06609, 0.2134, 0.06609, 0.1782, 0.07676, 0.4059, 0.3542, 0.3826, 0.3826, 0.3826, 0.3826, 0.4059, 0.3542, 0.25, 0.4375, 0.2134, 0.4339, 0.2134, 0.4339, 0.25, 0.4375, 0.1458, 0.09409, 0.1782, 0.07676, 0.1782, 0.07676, 0.1458, 0.09409, 0.4232, 0.3218, 0.4059, 0.3542, 0.4059, 0.3542, 0.4232, 0.3218, 0.08759, 0.2177, 0.09701, 0.1866, 0.09701, 0.1866, 0.08759, 0.2177, 0.4232, 0.1782, 0.4339, 0.2134, 0.4339, 0.2134, 0.4232, 0.1782, 0.06249, 0.25, 0.06609, 0.2134, 0.06609, 0.2134, 0.06249, 0.25, 0.4059, 0.1458, 0.4232, 0.1782, 0.4232, 0.1782, 0.4059, 0.1458, 0.06609, 0.2866, 0.06249, 0.25, 0.06249, 0.25, 0.06609, 0.2866, 0.3826, 0.1174, 0.4059, 0.1458, 0.4059, 0.1458, 0.3826, 0.1174, 0.07676, 0.3218, 0.06609, 0.2866, 0.06609, 0.2866, 0.07676, 0.3218, 0.3542, 0.09409, 0.3826, 0.1174, 0.3826, 0.1174, 0.3542, 0.09409, 0.09409, 0.3542, 0.07676, 0.3218, 0.07676, 0.3218, 0.09409, 0.3542, 0.3218, 0.07676, 0.3542, 0.09409, 0.3542, 0.09409, 0.3218, 0.07676, 0.2866, 0.4339, 0.25, 0.4375, 0.25, 0.4375, 0.2866, 0.4339, 0.1174, 0.3826, 0.09409, 0.3542, 0.09409, 0.3542, 0.1174, 0.3826, 0.2866, 0.06609, 0.3218, 0.07676, 0.3218, 0.07676, 0.2866, 0.06609, 0.3218, 0.4232, 0.2866, 0.4339, 0.2866, 0.4339, 0.3218, 0.4232, 0.1458, 0.4059, 0.1174, 0.3826, 0.1174, 0.3826, 0.1458, 0.4059, 0.25, 0.06249, 0.2866, 0.06609, 0.2866, 0.06609, 0.25, 0.06249, 0.3542, 0.4059, 0.3218, 0.4232, 0.3218, 0.4232, 0.3542, 0.4059, 0.1782, 0.4232, 0.1458, 0.4059, 0.1458, 0.4059, 0.1782, 0.4232, 0.2134, 0.06609, 0.25, 0.06249, 0.25, 0.06249, 0.2134, 0.06609, 0.3826, 0.3826, 0.3542, 0.4059, 0.3542, 0.4059, 0.3826, 0.3826, 0.2134, 0.4339, 0.1782, 0.4232, 0.1782, 0.4232, 0.2134, 0.4339, 0.1782, 0.07676, 0.2134, 0.06609, 0.2134, 0.06609, 0.1782, 0.07676, 0.4059, 0.3542, 0.3826, 0.3826, 0.3826, 0.3826, 0.4059, 0.3542, 0.25, 0.4375, 0.2134, 0.4339, 0.2134, 0.4339, 0.25, 0.4375, 0.1458, 0.09409, 0.1782, 0.07676, 0.1782, 0.07676, 0.1458, 0.09409, 0.4232, 0.3218, 0.4059, 0.3542, 0.4059, 0.3542, 0.4232, 0.3218, 0.1174, 0.1174, 0.1458, 0.09409, 0.1458, 0.09409, 0.1174, 0.1174, 0.4339, 0.2866, 0.4232, 0.3218, 0.4232, 0.3218, 0.4339, 0.2866, 0.09409, 0.1458, 0.1174, 0.1174, 0.1174, 0.1174, 0.09409, 0.1458, 0.4375, 0.25, 0.4339, 0.2866, 0.4339, 0.2866, 0.4375, 0.25, 0.07676, 0.1782, 0.09409, 0.1458, 0.09409, 0.1458, 0.07676, 0.1782, 0.4339, 0.2134, 0.4375, 0.25, 0.4375, 0.25, 0.4339, 0.2134, 0.25, 0.4156, 0.2823, 0.4124, 0.2866, 0.4339, 0.25, 0.4375, 0.2823, 0.4124, 0.3134, 0.403, 0.3218, 0.4232, 0.2866, 0.4339, 0.3134, 0.403, 0.342, 0.3877, 0.3542, 0.4059, 0.3218, 0.4232, 0.342, 0.3877, 0.3671, 0.3671, 0.3826, 0.3826, 0.3542, 0.4059, 0.3671, 0.3671, 0.3877, 0.342, 0.4059, 0.3542, 0.3826, 0.3826, 0.3877, 0.342, 0.403, 0.3134, 0.4232, 0.3218, 0.4059, 0.3542, 0.403, 0.3134, 0.4124, 0.2823, 0.4339, 0.2866, 0.4232, 0.3218, 0.4124, 0.2823, 0.4156, 0.25, 0.4375, 0.25, 0.4339, 0.2866, 0.4156, 0.25, 0.4124, 0.2177, 0.4339, 0.2134, 0.4375, 0.25, 0.4124, 0.2177, 0.403, 0.1866, 0.4232, 0.1782, 0.4339, 0.2134, 0.403, 0.1866, 0.3877, 0.158, 0.4059, 0.1458, 0.4232, 0.1782, 0.3877, 0.158, 0.3671, 0.1329, 0.3826, 0.1174, 0.4059, 0.1458, 0.3671, 0.1329, 0.342, 0.1123, 0.3542, 0.09409, 0.3826, 0.1174, 0.342, 0.1123, 0.3134, 0.09701, 0.3218, 0.07676, 0.3542, 0.09409, 0.3134, 0.09701, 0.2823, 0.08759, 0.2866, 0.06609, 0.3218, 0.07676, 0.2823, 0.08759, 0.25, 0.08441, 0.25, 0.06249, 0.2866, 0.06609, 0.25, 0.08441, 0.2177, 0.08759, 0.2134, 0.06609, 0.25, 0.06249, 0.2177, 0.08759, 0.1866, 0.09701, 0.1782, 0.07676, 0.2134, 0.06609, 0.1866, 0.09701, 0.158, 0.1123, 0.1458, 0.09409, 0.1782, 0.07676, 0.158, 0.1123, 0.1329, 0.1329, 0.1174, 0.1174, 0.1458, 0.09409, 0.1329, 0.1329, 0.1123, 0.158, 0.09409, 0.1458, 0.1174, 0.1174, 0.1123, 0.158, 0.09701, 0.1866, 0.07676, 0.1782, 0.09409, 0.1458, 0.09701, 0.1866, 0.08759, 0.2177, 0.06609, 0.2134, 0.07676, 0.1782, 0.08759, 0.2177, 0.08441, 0.25, 0.06249, 0.25, 0.06609, 0.2134, 0.08441, 0.25, 0.08759, 0.2823, 0.06609, 0.2866, 0.06249, 0.25, 0.08759, 0.2823, 0.09701, 0.3134, 0.07676, 0.3218, 0.06609, 0.2866, 0.09701, 0.3134, 0.1123, 0.342, 0.09409, 0.3542, 0.07676, 0.3218, 0.1123, 0.342, 0.1329, 0.3671, 0.1174, 0.3826, 0.09409, 0.3542, 0.1329, 0.3671, 0.158, 0.3877, 0.1458, 0.4059, 0.1174, 0.3826, 0.158, 0.3877, 0.1866, 0.403, 0.1782, 0.4232, 0.1458, 0.4059, 0.1866, 0.403, 0.2177, 0.4124, 0.2134, 0.4339, 0.1782, 0.4232, 0.2177, 0.4124, 0.25, 0.4156, 0.25, 0.4375, 0.2134, 0.4339, 0.1488, 0.3176, 0.1375, 0.2966, 0.1375, 0.2966, 0.1488, 0.3176, 0.403, 0.1866, 0.4124, 0.2177, 0.4124, 0.2177, 0.403, 0.1866, 0.08441, 0.25, 0.08759, 0.2177, 0.08759, 0.2177, 0.08441, 0.25, 0.3877, 0.158, 0.403, 0.1866, 0.403, 0.1866, 0.3877, 0.158, 0.08759, 0.2823, 0.08441, 0.25, 0.08441, 0.25, 0.08759, 0.2823, 0.3671, 0.1329, 0.3877, 0.158, 0.3877, 0.158, 0.3671, 0.1329, 0.09701, 0.3134, 0.08759, 0.2823, 0.08759, 0.2823, 0.09701, 0.3134, 0.342, 0.1123, 0.3671, 0.1329, 0.3671, 0.1329, 0.342, 0.1123, 0.1123, 0.342, 0.09701, 0.3134, 0.09701, 0.3134, 0.1123, 0.342, 0.3134, 0.09701, 0.342, 0.1123, 0.342, 0.1123, 0.3134, 0.09701, 0.2823, 0.4124, 0.25, 0.4156, 0.25, 0.4156, 0.2823, 0.4124, 0.1329, 0.3671, 0.1123, 0.342, 0.1123, 0.342, 0.1329, 0.3671, 0.2823, 0.08759, 0.3134, 0.09701, 0.3134, 0.09701, 0.2823, 0.08759, 0.3134, 0.403, 0.2823, 0.4124, 0.2823, 0.4124, 0.3134, 0.403, 0.158, 0.3877, 0.1329, 0.3671, 0.1329, 0.3671, 0.158, 0.3877, 0.25, 0.08441, 0.2823, 0.08759, 0.2823, 0.08759, 0.25, 0.08441, 0.342, 0.3877, 0.3134, 0.403, 0.3134, 0.403, 0.342, 0.3877, 0.1866, 0.403, 0.158, 0.3877, 0.158, 0.3877, 0.1866, 0.403, 0.2177, 0.08759, 0.25, 0.08441, 0.25, 0.08441, 0.2177, 0.08759, 0.3671, 0.3671, 0.342, 0.3877, 0.342, 0.3877, 0.3671, 0.3671, 0.2177, 0.4124, 0.1866, 0.403, 0.1866, 0.403, 0.2177, 0.4124, 0.1866, 0.09701, 0.2177, 0.08759, 0.2177, 0.08759, 0.1866, 0.09701, 0.3877, 0.342, 0.3671, 0.3671, 0.3671, 0.3671, 0.3877, 0.342, 0.25, 0.4156, 0.2177, 0.4124, 0.2177, 0.4124, 0.25, 0.4156, 0.158, 0.1123, 0.1866, 0.09701, 0.1866, 0.09701, 0.158, 0.1123, 0.403, 0.3134, 0.3877, 0.342, 0.3877, 0.342, 0.403, 0.3134, 0.1329, 0.1329, 0.158, 0.1123, 0.158, 0.1123, 0.1329, 0.1329, 0.4124, 0.2823, 0.403, 0.3134, 0.403, 0.3134, 0.4124, 0.2823, 0.1123, 0.158, 0.1329, 0.1329, 0.1329, 0.1329, 0.1123, 0.158, 0.4156, 0.25, 0.4124, 0.2823, 0.4124, 0.2823, 0.4156, 0.25, 0.09701, 0.1866, 0.1123, 0.158, 0.1123, 0.158, 0.09701, 0.1866, 0.4124, 0.2177, 0.4156, 0.25, 0.4156, 0.25, 0.4124, 0.2177, 0.25, 0.3717, 0.2738, 0.3694, 0.2823, 0.4124, 0.25, 0.4156, 0.2738, 0.3694, 0.2966, 0.3625, 0.3134, 0.403, 0.2823, 0.4124, 0.2966, 0.3625, 0.3176, 0.3512, 0.342, 0.3877, 0.3134, 0.403, 0.3176, 0.3512, 0.3361, 0.3361, 0.3671, 0.3671, 0.342, 0.3877, 0.3361, 0.3361, 0.3512, 0.3176, 0.3877, 0.342, 0.3671, 0.3671, 0.3512, 0.3176, 0.3625, 0.2966, 0.403, 0.3134, 0.3877, 0.342, 0.3625, 0.2966, 0.3694, 0.2738, 0.4124, 0.2823, 0.403, 0.3134, 0.3694, 0.2738, 0.3717, 0.25, 0.4156, 0.25, 0.4124, 0.2823, 0.3717, 0.25, 0.3694, 0.2262, 0.4124, 0.2177, 0.4156, 0.25, 0.3694, 0.2262, 0.3625, 0.2034, 0.403, 0.1866, 0.4124, 0.2177, 0.3625, 0.2034, 0.3512, 0.1824, 0.3877, 0.158, 0.403, 0.1866, 0.3512, 0.1824, 0.3361, 0.1639, 0.3671, 0.1329, 0.3877, 0.158, 0.3361, 0.1639, 0.3176, 0.1488, 0.342, 0.1123, 0.3671, 0.1329, 0.3176, 0.1488, 0.2966, 0.1375, 0.3134, 0.09701, 0.342, 0.1123, 0.2966, 0.1375, 0.2738, 0.1306, 0.2823, 0.08759, 0.3134, 0.09701, 0.2738, 0.1306, 0.25, 0.1283, 0.25, 0.08441, 0.2823, 0.08759, 0.25, 0.1283, 0.2262, 0.1306, 0.2177, 0.08759, 0.25, 0.08441, 0.2262, 0.1306, 0.2034, 0.1375, 0.1866, 0.09701, 0.2177, 0.08759, 0.2034, 0.1375, 0.1824, 0.1488, 0.158, 0.1123, 0.1866, 0.09701, 0.1824, 0.1488, 0.1639, 0.1639, 0.1329, 0.1329, 0.158, 0.1123, 0.1639, 0.1639, 0.1488, 0.1824, 0.1123, 0.158, 0.1329, 0.1329, 0.1488, 0.1824, 0.1375, 0.2034, 0.09701, 0.1866, 0.1123, 0.158, 0.1375, 0.2034, 0.1306, 0.2262, 0.08759, 0.2177, 0.09701, 0.1866, 0.1306, 0.2262, 0.1283, 0.25, 0.08441, 0.25, 0.08759, 0.2177, 0.1283, 0.25, 0.1306, 0.2738, 0.08759, 0.2823, 0.08441, 0.25, 0.1306, 0.2738, 0.1375, 0.2966, 0.09701, 0.3134, 0.08759, 0.2823, 0.1375, 0.2966, 0.1488, 0.3176, 0.1123, 0.342, 0.09701, 0.3134, 0.1488, 0.3176, 0.1639, 0.3361, 0.1329, 0.3671, 0.1123, 0.342, 0.1639, 0.3361, 0.1824, 0.3512, 0.158, 0.3877, 0.1329, 0.3671, 0.1824, 0.3512, 0.2034, 0.3625, 0.1866, 0.403, 0.158, 0.3877, 0.2034, 0.3625, 0.2262, 0.3694, 0.2177, 0.4124, 0.1866, 0.403, 0.2262, 0.3694, 0.25, 0.3717, 0.25, 0.4156, 0.2177, 0.4124, 0.3176, 0.3512, 0.2966, 0.3625, 0.2966, 0.3625, 0.3176, 0.3512, 0.2966, 0.1375, 0.3176, 0.1488, 0.3176, 0.1488, 0.2966, 0.1375, 0.2738, 0.3694, 0.25, 0.3717, 0.25, 0.3717, 0.2738, 0.3694, 0.1639, 0.3361, 0.1488, 0.3176, 0.1488, 0.3176, 0.1639, 0.3361, 0.2738, 0.1306, 0.2966, 0.1375, 0.2966, 0.1375, 0.2738, 0.1306, 0.2966, 0.3625, 0.2738, 0.3694, 0.2738, 0.3694, 0.2966, 0.3625, 0.1824, 0.3512, 0.1639, 0.3361, 0.1639, 0.3361, 0.1824, 0.3512, 0.25, 0.1283, 0.2738, 0.1306, 0.2738, 0.1306, 0.25, 0.1283, 0.3176, 0.3512, 0.2966, 0.3625, 0.2966, 0.3625, 0.3176, 0.3512, 0.2034, 0.3625, 0.1824, 0.3512, 0.1824, 0.3512, 0.2034, 0.3625, 0.2262, 0.1306, 0.25, 0.1283, 0.25, 0.1283, 0.2262, 0.1306, 0.3361, 0.3361, 0.3176, 0.3512, 0.3176, 0.3512, 0.3361, 0.3361, 0.2262, 0.3694, 0.2034, 0.3625, 0.2034, 0.3625, 0.2262, 0.3694, 0.2034, 0.1375, 0.2262, 0.1306, 0.2262, 0.1306, 0.2034, 0.1375, 0.3512, 0.3176, 0.3361, 0.3361, 0.3361, 0.3361, 0.3512, 0.3176, 0.25, 0.3717, 0.2262, 0.3694, 0.2262, 0.3694, 0.25, 0.3717, 0.1824, 0.1488, 0.2034, 0.1375, 0.2034, 0.1375, 0.1824, 0.1488, 0.3625, 0.2966, 0.3512, 0.3176, 0.3512, 0.3176, 0.3625, 0.2966, 0.1639, 0.1639, 0.1824, 0.1488, 0.1824, 0.1488, 0.1639, 0.1639, 0.3694, 0.2738, 0.3625, 0.2966, 0.3625, 0.2966, 0.3694, 0.2738, 0.1488, 0.1824, 0.1639, 0.1639, 0.1639, 0.1639, 0.1488, 0.1824, 0.3717, 0.25, 0.3694, 0.2738, 0.3694, 0.2738, 0.3717, 0.25, 0.1375, 0.2034, 0.1488, 0.1824, 0.1488, 0.1824, 0.1375, 0.2034, 0.3694, 0.2262, 0.3717, 0.25, 0.3717, 0.25, 0.3694, 0.2262, 0.1306, 0.2262, 0.1375, 0.2034, 0.1375, 0.2034, 0.1306, 0.2262, 0.3625, 0.2034, 0.3694, 0.2262, 0.3694, 0.2262, 0.3625, 0.2034, 0.1283, 0.25, 0.1306, 0.2262, 0.1306, 0.2262, 0.1283, 0.25, 0.3512, 0.1824, 0.3625, 0.2034, 0.3625, 0.2034, 0.3512, 0.1824, 0.1306, 0.2738, 0.1283, 0.25, 0.1283, 0.25, 0.1306, 0.2738, 0.3361, 0.1639, 0.3512, 0.1824, 0.3512, 0.1824, 0.3361, 0.1639, 0.1375, 0.2966, 0.1306, 0.2738, 0.1306, 0.2738, 0.1375, 0.2966, 0.3176, 0.1488, 0.3361, 0.1639, 0.3361, 0.1639, 0.3176, 0.1488, 0.3625, 0.2966, 0.3512, 0.3176, 0.3512, 0.3176, 0.3625, 0.2966, 0.2034, 0.3625, 0.1824, 0.3512, 0.1824, 0.3512, 0.2034, 0.3625, 0.2262, 0.1306, 0.25, 0.1283, 0.25, 0.1283, 0.2262, 0.1306, 0.3361, 0.3361, 0.3176, 0.3512, 0.3176, 0.3512, 0.3361, 0.3361, 0.2262, 0.3694, 0.2034, 0.3625, 0.2034, 0.3625, 0.2262, 0.3694, 0.2034, 0.1375, 0.2262, 0.1306, 0.2262, 0.1306, 0.2034, 0.1375, 0.3512, 0.3176, 0.3361, 0.3361, 0.3361, 0.3361, 0.3512, 0.3176, 0.25, 0.3717, 0.2262, 0.3694, 0.2262, 0.3694, 0.25, 0.3717, 0.1824, 0.1488, 0.2034, 0.1375, 0.2034, 0.1375, 0.1824, 0.1488, 0.3625, 0.2966, 0.3512, 0.3176, 0.3512, 0.3176, 0.3625, 0.2966, 0.1639, 0.1639, 0.1824, 0.1488, 0.1824, 0.1488, 0.1639, 0.1639, 0.3694, 0.2738, 0.3625, 0.2966, 0.3625, 0.2966, 0.3694, 0.2738, 0.1488, 0.1824, 0.1639, 0.1639, 0.1639, 0.1639, 0.1488, 0.1824, 0.3717, 0.25, 0.3694, 0.2738, 0.3694, 0.2738, 0.3717, 0.25, 0.1375, 0.2034, 0.1488, 0.1824, 0.1488, 0.1824, 0.1375, 0.2034, 0.3694, 0.2262, 0.3717, 0.25, 0.3717, 0.25, 0.3694, 0.2262, 0.1306, 0.2262, 0.1375, 0.2034, 0.1375, 0.2034, 0.1306, 0.2262, 0.3625, 0.2034, 0.3694, 0.2262, 0.3694, 0.2262, 0.3625, 0.2034, 0.1283, 0.25, 0.1306, 0.2262, 0.1306, 0.2262, 0.1283, 0.25, 0.3512, 0.1824, 0.3625, 0.2034, 0.3625, 0.2034, 0.3512, 0.1824, 0.1306, 0.2738, 0.1283, 0.25, 0.1283, 0.25, 0.1306, 0.2738, 0.3361, 0.1639, 0.3512, 0.1824, 0.3512, 0.1824, 0.3361, 0.1639, 0.1375, 0.2966, 0.1306, 0.2738, 0.1306, 0.2738, 0.1375, 0.2966, 0.3176, 0.1488, 0.3361, 0.1639, 0.3361, 0.1639, 0.3176, 0.1488, 0.1488, 0.3176, 0.1375, 0.2966, 0.1375, 0.2966, 0.1488, 0.3176, 0.2966, 0.1375, 0.3176, 0.1488, 0.3176, 0.1488, 0.2966, 0.1375, 0.2738, 0.3694, 0.25, 0.3717, 0.25, 0.3717, 0.2738, 0.3694, 0.1639, 0.3361, 0.1488, 0.3176, 0.1488, 0.3176, 0.1639, 0.3361, 0.2738, 0.1306, 0.2966, 0.1375, 0.2966, 0.1375, 0.2738, 0.1306, 0.2966, 0.3625, 0.2738, 0.3694, 0.2738, 0.3694, 0.2966, 0.3625, 0.1824, 0.3512, 0.1639, 0.3361, 0.1639, 0.3361, 0.1824, 0.3512, 0.25, 0.1283, 0.2738, 0.1306, 0.2738, 0.1306, 0.25, 0.1283, 0.3694, 0.2262, 0.3717, 0.25, 0.3717, 0.25, 0.3694, 0.2262, 0.1639, 0.1639, 0.1824, 0.1488, 0.1824, 0.1488, 0.1639, 0.1639, 0.3694, 0.2738, 0.3625, 0.2966, 0.3625, 0.2966, 0.3694, 0.2738, 0.1488, 0.1824, 0.1639, 0.1639, 0.1639, 0.1639, 0.1488, 0.1824, 0.3717, 0.25, 0.3694, 0.2738, 0.3694, 0.2738, 0.3717, 0.25, 0.1375, 0.2034, 0.1488, 0.1824, 0.1488, 0.1824, 0.1375, 0.2034, 0.3694, 0.2262, 0.3717, 0.25, 0.3717, 0.25, 0.3694, 0.2262, 0.1306, 0.2262, 0.1375, 0.2034, 0.1375, 0.2034, 0.1306, 0.2262, 0.3625, 0.2034, 0.3694, 0.2262, 0.3694, 0.2262, 0.3625, 0.2034, 0.1283, 0.25, 0.1306, 0.2262, 0.1306, 0.2262, 0.1283, 0.25, 0.3512, 0.1824, 0.3625, 0.2034, 0.3625, 0.2034, 0.3512, 0.1824, 0.1306, 0.2738, 0.1283, 0.25, 0.1283, 0.25, 0.1306, 0.2738, 0.3361, 0.1639, 0.3512, 0.1824, 0.3512, 0.1824, 0.3361, 0.1639, 0.1375, 0.2966, 0.1306, 0.2738, 0.1306, 0.2738, 0.1375, 0.2966, 0.3176, 0.1488, 0.3361, 0.1639, 0.3361, 0.1639, 0.3176, 0.1488, 0.1488, 0.3176, 0.1375, 0.2966, 0.1375, 0.2966, 0.1488, 0.3176, 0.2966, 0.1375, 0.3176, 0.1488, 0.3176, 0.1488, 0.2966, 0.1375, 0.2738, 0.3694, 0.25, 0.3717, 0.25, 0.3717, 0.2738, 0.3694, 0.1639, 0.3361, 0.1488, 0.3176, 0.1488, 0.3176, 0.1639, 0.3361, 0.2738, 0.1306, 0.2966, 0.1375, 0.2966, 0.1375, 0.2738, 0.1306, 0.2966, 0.3625, 0.2738, 0.3694, 0.2738, 0.3694, 0.2966, 0.3625, 0.1824, 0.3512, 0.1639, 0.3361, 0.1639, 0.3361, 0.1824, 0.3512, 0.25, 0.1283, 0.2738, 0.1306, 0.2738, 0.1306, 0.25, 0.1283, 0.3176, 0.3512, 0.2966, 0.3625, 0.2966, 0.3625, 0.3176, 0.3512, 0.2034, 0.3625, 0.1824, 0.3512, 0.1824, 0.3512, 0.2034, 0.3625, 0.2262, 0.1306, 0.25, 0.1283, 0.25, 0.1283, 0.2262, 0.1306, 0.3361, 0.3361, 0.3176, 0.3512, 0.3176, 0.3512, 0.3361, 0.3361, 0.2262, 0.3694, 0.2034, 0.3625, 0.2034, 0.3625, 0.2262, 0.3694, 0.2034, 0.1375, 0.2262, 0.1306, 0.2262, 0.1306, 0.2034, 0.1375, 0.3512, 0.3176, 0.3361, 0.3361, 0.3361, 0.3361, 0.3512, 0.3176, 0.25, 0.3717, 0.2262, 0.3694, 0.2262, 0.3694, 0.25, 0.3717, 0.1824, 0.1488, 0.2034, 0.1375, 0.2034, 0.1375, 0.1824, 0.1488, 0.3361, 0.1639, 0.3512, 0.1824, 0.3512, 0.1824, 0.3361, 0.1639, 0.1306, 0.2262, 0.1375, 0.2034, 0.1375, 0.2034, 0.1306, 0.2262, 0.3625, 0.2034, 0.3694, 0.2262, 0.3694, 0.2262, 0.3625, 0.2034, 0.1283, 0.25, 0.1306, 0.2262, 0.1306, 0.2262, 0.1283, 0.25, 0.3512, 0.1824, 0.3625, 0.2034, 0.3625, 0.2034, 0.3512, 0.1824, 0.1306, 0.2738, 0.1283, 0.25, 0.1283, 0.25, 0.1306, 0.2738, 0.3361, 0.1639, 0.3512, 0.1824, 0.3512, 0.1824, 0.3361, 0.1639, 0.1375, 0.2966, 0.1306, 0.2738, 0.1306, 0.2738, 0.1375, 0.2966, 0.3176, 0.1488, 0.3361, 0.1639, 0.3361, 0.1639, 0.3176, 0.1488, 0.1488, 0.3176, 0.1375, 0.2966, 0.1375, 0.2966, 0.1488, 0.3176, 0.2966, 0.1375, 0.3176, 0.1488, 0.3176, 0.1488, 0.2966, 0.1375, 0.2738, 0.3694, 0.25, 0.3717, 0.25, 0.3717, 0.2738, 0.3694, 0.1639, 0.3361, 0.1488, 0.3176, 0.1488, 0.3176, 0.1639, 0.3361, 0.2738, 0.1306, 0.2966, 0.1375, 0.2966, 0.1375, 0.2738, 0.1306, 0.2966, 0.3625, 0.2738, 0.3694, 0.2738, 0.3694, 0.2966, 0.3625, 0.1824, 0.3512, 0.1639, 0.3361, 0.1639, 0.3361, 0.1824, 0.3512, 0.25, 0.1283, 0.2738, 0.1306, 0.2738, 0.1306, 0.25, 0.1283, 0.3176, 0.3512, 0.2966, 0.3625, 0.2966, 0.3625, 0.3176, 0.3512, 0.2034, 0.3625, 0.1824, 0.3512, 0.1824, 0.3512, 0.2034, 0.3625, 0.2262, 0.1306, 0.25, 0.1283, 0.25, 0.1283, 0.2262, 0.1306, 0.3361, 0.3361, 0.3176, 0.3512, 0.3176, 0.3512, 0.3361, 0.3361, 0.2262, 0.3694, 0.2034, 0.3625, 0.2034, 0.3625, 0.2262, 0.3694, 0.2034, 0.1375, 0.2262, 0.1306, 0.2262, 0.1306, 0.2034, 0.1375, 0.3512, 0.3176, 0.3361, 0.3361, 0.3361, 0.3361, 0.3512, 0.3176, 0.25, 0.3717, 0.2262, 0.3694, 0.2262, 0.3694, 0.25, 0.3717, 0.1824, 0.1488, 0.2034, 0.1375, 0.2034, 0.1375, 0.1824, 0.1488, 0.3625, 0.2966, 0.3512, 0.3176, 0.3512, 0.3176, 0.3625, 0.2966, 0.1639, 0.1639, 0.1824, 0.1488, 0.1824, 0.1488, 0.1639, 0.1639, 0.3694, 0.2738, 0.3625, 0.2966, 0.3625, 0.2966, 0.3694, 0.2738, 0.1488, 0.1824, 0.1639, 0.1639, 0.1639, 0.1639, 0.1488, 0.1824, 0.3717, 0.25, 0.3694, 0.2738, 0.3694, 0.2738, 0.3717, 0.25, 0.1375, 0.2034, 0.1488, 0.1824, 0.1488, 0.1824, 0.1375, 0.2034, 0.2738, 0.3694, 0.25, 0.3717, 0.2262, 0.3694, 0.2034, 0.3625, 0.1824, 0.3512, 0.1639, 0.3361, 0.1488, 0.3176, 0.1375, 0.2966, 0.1306, 0.2738, 0.1283, 0.25, 0.1306, 0.2262, 0.1375, 0.2034, 0.1488, 0.1824, 0.1639, 0.1639, 0.1824, 0.1488, 0.2034, 0.1375, 0.2262, 0.1306, 0.25, 0.1283, 0.2738, 0.1306, 0.2966, 0.1375, 0.3176, 0.1488, 0.3361, 0.1639, 0.3512, 0.1824, 0.3625, 0.2034, 0.3694, 0.2262, 0.3717, 0.25, 0.3694, 0.2738, 0.3625, 0.2966, 0.3512, 0.3176, 0.3361, 0.3361, 0.3176, 0.3512, 0.2966, 0.3625, 0.1375, 0.2966, 0.1306, 0.2738, 0.1306, 0.2738, 0.1375, 0.2966, 0.3176, 0.1488, 0.3361, 0.1639, 0.3361, 0.1639, 0.3176, 0.1488, 0.1488, 0.3176, 0.1375, 0.2966, 0.1375, 0.2966, 0.1488, 0.3176, 0.2966, 0.1375, 0.3176, 0.1488, 0.3176, 0.1488, 0.2966, 0.1375, 0.2738, 0.3694, 0.25, 0.3717, 0.25, 0.3717, 0.2738, 0.3694, 0.1639, 0.3361, 0.1488, 0.3176, 0.1488, 0.3176, 0.1639, 0.3361, 0.2738, 0.1306, 0.2966, 0.1375, 0.2966, 0.1375, 0.2738, 0.1306, 0.2966, 0.3625, 0.2738, 0.3694, 0.2738, 0.3694, 0.2966, 0.3625, 0.1824, 0.3512, 0.1639, 0.3361, 0.1639, 0.3361, 0.1824, 0.3512, 0.25, 0.1283, 0.2738, 0.1306, 0.2738, 0.1306, 0.25, 0.1283, 0.3176, 0.3512, 0.2966, 0.3625, 0.2966, 0.3625, 0.3176, 0.3512, 0.2034, 0.3625, 0.1824, 0.3512, 0.1824, 0.3512, 0.2034, 0.3625, 0.2262, 0.1306, 0.25, 0.1283, 0.25, 0.1283, 0.2262, 0.1306, 0.3361, 0.3361, 0.3176, 0.3512, 0.3176, 0.3512, 0.3361, 0.3361, 0.2262, 0.3694, 0.2034, 0.3625, 0.2034, 0.3625, 0.2262, 0.3694, 0.2034, 0.1375, 0.2262, 0.1306, 0.2262, 0.1306, 0.2034, 0.1375, 0.3512, 0.3176, 0.3361, 0.3361, 0.3361, 0.3361, 0.3512, 0.3176, 0.25, 0.3717, 0.2262, 0.3694, 0.2262, 0.3694, 0.25, 0.3717, 0.1824, 0.1488, 0.2034, 0.1375, 0.2034, 0.1375, 0.1824, 0.1488, 0.3625, 0.2966, 0.3512, 0.3176, 0.3512, 0.3176, 0.3625, 0.2966, 0.1639, 0.1639, 0.1824, 0.1488, 0.1824, 0.1488, 0.1639, 0.1639, 0.3694, 0.2738, 0.3625, 0.2966, 0.3625, 0.2966, 0.3694, 0.2738, 0.1488, 0.1824, 0.1639, 0.1639, 0.1639, 0.1639, 0.1488, 0.1824, 0.3717, 0.25, 0.3694, 0.2738, 0.3694, 0.2738, 0.3717, 0.25, 0.1375, 0.2034, 0.1488, 0.1824, 0.1488, 0.1824, 0.1375, 0.2034, 0.3694, 0.2262, 0.3717, 0.25, 0.3717, 0.25, 0.3694, 0.2262, 0.1306, 0.2262, 0.1375, 0.2034, 0.1375, 0.2034, 0.1306, 0.2262, 0.3625, 0.2034, 0.3694, 0.2262, 0.3694, 0.2262, 0.3625, 0.2034, 0.1283, 0.25, 0.1306, 0.2262, 0.1306, 0.2262, 0.1283, 0.25, 0.3512, 0.1824, 0.3625, 0.2034, 0.3625, 0.2034, 0.3512, 0.1824, 0.1306, 0.2738, 0.1283, 0.25, 0.1283, 0.25, 0.1306, 0.2738, 0.3717, 0.25, 0.3694, 0.2262, 0.3694, 0.2262, 0.3717, 0.25, 0.1375, 0.2034, 0.1306, 0.2262, 0.1306, 0.2262, 0.1375, 0.2034, 0.3694, 0.2262, 0.3625, 0.2034, 0.3625, 0.2034, 0.3694, 0.2262, 0.1306, 0.2262, 0.1283, 0.25, 0.1283, 0.25, 0.1306, 0.2262, 0.3625, 0.2034, 0.3512, 0.1824, 0.3512, 0.1824, 0.3625, 0.2034, 0.1283, 0.25, 0.1306, 0.2738, 0.1306, 0.2738, 0.1283, 0.25, 0.3512, 0.1824, 0.3361, 0.1639, 0.3361, 0.1639, 0.3512, 0.1824, 0.1306, 0.2738, 0.1375, 0.2966, 0.1375, 0.2966, 0.1306, 0.2738, 0.3361, 0.1639, 0.3176, 0.1488, 0.3176, 0.1488, 0.3361, 0.1639, 0.1488, 0.3176, 0.1375, 0.2966, 0.1375, 0.2966, 0.1488, 0.3176, 0.3176, 0.1488, 0.2966, 0.1375, 0.2966, 0.1375, 0.3176, 0.1488, 0.25, 0.3717, 0.2738, 0.3694, 0.2738, 0.3694, 0.25, 0.3717, 0.1488, 0.3176, 0.1639, 0.3361, 0.1639, 0.3361, 0.1488, 0.3176, 0.2966, 0.1375, 0.2738, 0.1306, 0.2738, 0.1306, 0.2966, 0.1375, 0.2738, 0.3694, 0.2966, 0.3625, 0.2966, 0.3625, 0.2738, 0.3694, 0.1639, 0.3361, 0.1824, 0.3512, 0.1824, 0.3512, 0.1639, 0.3361, 0.2738, 0.1306, 0.25, 0.1283, 0.25, 0.1283, 0.2738, 0.1306, 0.2966, 0.3625, 0.3176, 0.3512, 0.3176, 0.3512, 0.2966, 0.3625, 0.1824, 0.3512, 0.2034, 0.3625, 0.2034, 0.3625, 0.1824, 0.3512, 0.25, 0.1283, 0.2262, 0.1306, 0.2262, 0.1306, 0.25, 0.1283, 0.3176, 0.3512, 0.3361, 0.3361, 0.3361, 0.3361, 0.3176, 0.3512, 0.2034, 0.3625, 0.2262, 0.3694, 0.2262, 0.3694, 0.2034, 0.3625, 0.2262, 0.1306, 0.2034, 0.1375, 0.2034, 0.1375, 0.2262, 0.1306, 0.3361, 0.3361, 0.3512, 0.3176, 0.3512, 0.3176, 0.3361, 0.3361, 0.2262, 0.3694, 0.25, 0.3717, 0.25, 0.3717, 0.2262, 0.3694, 0.2034, 0.1375, 0.1824, 0.1488, 0.1824, 0.1488, 0.2034, 0.1375, 0.3512, 0.3176, 0.3625, 0.2966, 0.3625, 0.2966, 0.3512, 0.3176, 0.1824, 0.1488, 0.1639, 0.1639, 0.1639, 0.1639, 0.1824, 0.1488, 0.3625, 0.2966, 0.3694, 0.2738, 0.3694, 0.2738, 0.3625, 0.2966, 0.1639, 0.1639, 0.1488, 0.1824, 0.1488, 0.1824, 0.1639, 0.1639, 0.3694, 0.2738, 0.3717, 0.25, 0.3717, 0.25, 0.3694, 0.2738, 0.1488, 0.1824, 0.1375, 0.2034, 0.1375, 0.2034, 0.1488, 0.1824])
me_cylinder.materials.append(mat_material_005)
me_cylinder.materials.append(mat_material_006)
me_cylinder.update()
me_cylinder_001 = bpy.data.meshes.new('Cylinder.001')
me_cylinder_001.from_pydata([(0.0, 1.0, -1.0), (-0.2861, 1.071, 0.9892), (0.1951, 0.9808, -1.0), (-0.1029, 1.052, 0.9911), (0.3827, 0.9239, -1.0), (0.07321, 0.9946, 0.9929), (0.5556, 0.8315, -1.0), (0.2355, 0.9022, 0.9946), (0.7071, 0.7071, -1.0), (0.3778, 0.7778, 0.9961), (0.8315, 0.5556, -1.0), (0.4946, 0.6263, 0.9973), (0.9239, 0.3827, -1.0), (0.5813, 0.4534, 0.9982), (0.9808, 0.1951, -1.0), (0.6348, 0.2658, 0.9988), (1.0, 0.0, -1.0), (0.6528, 0.07073, 0.999), (0.9808, -0.1951, -1.0), (0.6348, -0.1244, 0.9988), (0.9239, -0.3827, -1.0), (0.5813, -0.312, 0.9982), (0.8315, -0.5556, -1.0), (0.4946, -0.4848, 0.9973), (0.7071, -0.7071, -1.0), (0.3778, -0.6364, 0.9961), (0.5556, -0.8315, -1.0), (0.2355, -0.7607, 0.9946), (0.3827, -0.9239, -1.0), (0.07321, -0.8532, 0.9929), (0.1951, -0.9808, -1.0), (-0.1029, -0.9101, 0.9911), (0.0, -1.0, -1.0), (-0.2861, -0.9293, 0.9892), (-0.1951, -0.9808, -1.0), (-0.4693, -0.9101, 0.9873), (-0.3827, -0.9239, -1.0), (-0.6454, -0.8532, 0.9855), (-0.5556, -0.8315, -1.0), (-0.8077, -0.7607, 0.9838), (-0.7071, -0.7071, -1.0), (-0.95, -0.6364, 0.9823), (-0.8315, -0.5556, -1.0), (-1.067, -0.4848, 0.9811), (-0.9239, -0.3827, -1.0), (-1.154, -0.312, 0.9802), (-0.9808, -0.1951, -1.0), (-1.207, -0.1244, 0.9797), (-1.0, 0.0, -1.0), (-1.225, 0.07073, 0.9795), (-0.9808, 0.1951, -1.0), (-1.207, 0.2658, 0.9797), (-0.9239, 0.3827, -1.0), (-1.154, 0.4534, 0.9802), (-0.8315, 0.5556, -1.0), (-1.067, 0.6263, 0.9811), (-0.7071, 0.7071, -1.0), (-0.95, 0.7778, 0.9823), (-0.5556, 0.8315, -1.0), (-0.8077, 0.9022, 0.9838), (-0.3827, 0.9239, -1.0), (-0.6454, 0.9946, 0.9855), (-0.1951, 0.9808, -1.0), (-0.4693, 1.052, 0.9873), (9.047, 1.111, 0.3879), (-0.2602, 1.111, 0.9924), (9.245, 1.09, 0.3903), (-0.06137, 1.09, 0.9948), (9.437, 1.027, 0.3927), (0.1298, 1.027, 0.9972), (9.613, 0.9241, 0.3948), (0.3059, 0.9241, 0.9994), (9.767, 0.7859, 0.3968), (0.4603, 0.7859, 1.001), (9.894, 0.6175, 0.3983), (0.587, 0.6175, 1.003), (9.988, 0.4253, 0.3995), (0.6812, 0.4253, 1.004), (10.05, 0.2168, 0.4002), (0.7392, 0.2168, 1.005), (10.07, -1.04e-06, 0.4004), (0.7588, -2.291e-06, 1.005), (10.05, -0.2168, 0.4002), (0.7392, -0.2168, 1.005), (9.988, -0.4253, 0.3995), (0.6812, -0.4253, 1.004), (9.894, -0.6175, 0.3983), (0.587, -0.6175, 1.003), (9.767, -0.7859, 0.3968), (0.4603, -0.7859, 1.001), (9.613, -0.9241, 0.3948), (0.3059, -0.9242, 0.9994), (9.437, -1.027, 0.3927), (0.1298, -1.027, 0.9972), (9.245, -1.09, 0.3903), (-0.06137, -1.09, 0.9948), (9.047, -1.111, 0.3879), (-0.2602, -1.111, 0.9924), (8.848, -1.09, 0.3854), (-0.4589, -1.09, 0.9899), (8.657, -1.027, 0.3831), (-0.6501, -1.027, 0.9876), (8.481, -0.9241, 0.3809), (-0.8262, -0.9242, 0.9854), (8.326, -0.7859, 0.379), (-0.9806, -0.7859, 0.9835), (8.199, -0.6175, 0.3774), (-1.107, -0.6175, 0.9819), (8.105, -0.4253, 0.3763), (-1.202, -0.4253, 0.9808), (8.047, -0.2168, 0.3755), (-1.259, -0.2168, 0.98), (8.028, -1.015e-06, 0.3753), (-1.279, -2.266e-06, 0.9798), (8.047, 0.2168, 0.3755), (-1.259, 0.2168, 0.98), (8.105, 0.4253, 0.3763), (-1.202, 0.4253, 0.9808), (8.199, 0.6175, 0.3774), (-1.107, 0.6175, 0.9819), (8.326, 0.7859, 0.379), (-0.9806, 0.7859, 0.9835), (8.481, 0.9241, 0.3809), (-0.8262, 0.9241, 0.9854), (8.657, 1.027, 0.3831), (-0.6501, 1.027, 0.9876), (8.848, 1.09, 0.3854), (-0.4589, 1.09, 0.9899)], [], [(0, 1, 3, 2), (2, 3, 5, 4), (4, 5, 7, 6), (6, 7, 9, 8), (8, 9, 11, 10), (10, 11, 13, 12), (12, 13, 15, 14), (14, 15, 17, 16), (16, 17, 19, 18), (18, 19, 21, 20), (20, 21, 23, 22), (22, 23, 25, 24), (24, 25, 27, 26), (26, 27, 29, 28), (28, 29, 31, 30), (30, 31, 33, 32), (32, 33, 35, 34), (34, 35, 37, 36), (36, 37, 39, 38), (38, 39, 41, 40), (40, 41, 43, 42), (42, 43, 45, 44), (44, 45, 47, 46), (46, 47, 49, 48), (48, 49, 51, 50), (50, 51, 53, 52), (52, 53, 55, 54), (54, 55, 57, 56), (56, 57, 59, 58), (58, 59, 61, 60), (3, 1, 63, 61, 59, 57, 55, 53, 51, 49, 47, 45, 43, 41, 39, 37, 35, 33, 31, 29, 27, 25, 23, 21, 19, 17, 15, 13, 11, 9, 7, 5), (60, 61, 63, 62), (62, 63, 1, 0), (0, 2, 4, 6, 8, 10, 12, 14, 16, 18, 20, 22, 24, 26, 28, 30, 32, 34, 36, 38, 40, 42, 44, 46, 48, 50, 52, 54, 56, 58, 60, 62), (64, 65, 67, 66), (66, 67, 69, 68), (68, 69, 71, 70), (70, 71, 73, 72), (72, 73, 75, 74), (74, 75, 77, 76), (76, 77, 79, 78), (78, 79, 81, 80), (80, 81, 83, 82), (82, 83, 85, 84), (84, 85, 87, 86), (86, 87, 89, 88), (88, 89, 91, 90), (90, 91, 93, 92), (92, 93, 95, 94), (94, 95, 97, 96), (96, 97, 99, 98), (98, 99, 101, 100), (100, 101, 103, 102), (102, 103, 105, 104), (104, 105, 107, 106), (106, 107, 109, 108), (108, 109, 111, 110), (110, 111, 113, 112), (112, 113, 115, 114), (114, 115, 117, 116), (116, 117, 119, 118), (118, 119, 121, 120), (120, 121, 123, 122), (122, 123, 125, 124), (67, 65, 127, 125, 123, 121, 119, 117, 115, 113, 111, 109, 107, 105, 103, 101, 99, 97, 95, 93, 91, 89, 87, 85, 83, 81, 79, 77, 75, 73, 71, 69), (124, 125, 127, 126), (126, 127, 65, 64), (64, 66, 68, 70, 72, 74, 76, 78, 80, 82, 84, 86, 88, 90, 92, 94, 96, 98, 100, 102, 104, 106, 108, 110, 112, 114, 116, 118, 120, 122, 124, 126)])
_uv = me_cylinder_001.uv_layers.new(name='UVMap')
_uv.uv.foreach_set('vector', [1.0, 0.5, 1.0, 1.0, 0.9688, 1.0, 0.9688, 0.5, 0.9688, 0.5, 0.9688, 1.0, 0.9375, 1.0, 0.9375, 0.5, 0.9375, 0.5, 0.9375, 1.0, 0.9062, 1.0, 0.9062, 0.5, 0.9062, 0.5, 0.9062, 1.0, 0.875, 1.0, 0.875, 0.5, 0.875, 0.5, 0.875, 1.0, 0.8438, 1.0, 0.8438, 0.5, 0.8438, 0.5, 0.8438, 1.0, 0.8125, 1.0, 0.8125, 0.5, 0.8125, 0.5, 0.8125, 1.0, 0.7812, 1.0, 0.7812, 0.5, 0.7812, 0.5, 0.7812, 1.0, 0.75, 1.0, 0.75, 0.5, 0.75, 0.5, 0.75, 1.0, 0.7188, 1.0, 0.7188, 0.5, 0.7188, 0.5, 0.7188, 1.0, 0.6875, 1.0, 0.6875, 0.5, 0.6875, 0.5, 0.6875, 1.0, 0.6562, 1.0, 0.6562, 0.5, 0.6562, 0.5, 0.6562, 1.0, 0.625, 1.0, 0.625, 0.5, 0.625, 0.5, 0.625, 1.0, 0.5938, 1.0, 0.5938, 0.5, 0.5938, 0.5, 0.5938, 1.0, 0.5625, 1.0, 0.5625, 0.5, 0.5625, 0.5, 0.5625, 1.0, 0.5312, 1.0, 0.5312, 0.5, 0.5312, 0.5, 0.5312, 1.0, 0.5, 1.0, 0.5, 0.5, 0.5, 0.5, 0.5, 1.0, 0.4688, 1.0, 0.4688, 0.5, 0.4688, 0.5, 0.4688, 1.0, 0.4375, 1.0, 0.4375, 0.5, 0.4375, 0.5, 0.4375, 1.0, 0.4062, 1.0, 0.4062, 0.5, 0.4062, 0.5, 0.4062, 1.0, 0.375, 1.0, 0.375, 0.5, 0.375, 0.5, 0.375, 1.0, 0.3438, 1.0, 0.3438, 0.5, 0.3438, 0.5, 0.3438, 1.0, 0.3125, 1.0, 0.3125, 0.5, 0.3125, 0.5, 0.3125, 1.0, 0.2812, 1.0, 0.2812, 0.5, 0.2812, 0.5, 0.2812, 1.0, 0.25, 1.0, 0.25, 0.5, 0.25, 0.5, 0.25, 1.0, 0.2188, 1.0, 0.2188, 0.5, 0.2188, 0.5, 0.2188, 1.0, 0.1875, 1.0, 0.1875, 0.5, 0.1875, 0.5, 0.1875, 1.0, 0.1562, 1.0, 0.1562, 0.5, 0.1562, 0.5, 0.1562, 1.0, 0.125, 1.0, 0.125, 0.5, 0.125, 0.5, 0.125, 1.0, 0.09375, 1.0, 0.09375, 0.5, 0.09375, 0.5, 0.09375, 1.0, 0.0625, 1.0, 0.0625, 0.5, 0.2968, 0.4854, 0.25, 0.49, 0.2032, 0.4854, 0.1582, 0.4717, 0.1167, 0.4496, 0.08029, 0.4197, 0.05045, 0.3833, 0.02827, 0.3418, 0.01461, 0.2968, 0.01, 0.25, 0.01461, 0.2032, 0.02827, 0.1582, 0.05045, 0.1167, 0.08029, 0.08029, 0.1167, 0.05045, 0.1582, 0.02827, 0.2032, 0.01461, 0.25, 0.01, 0.2968, 0.01461, 0.3418, 0.02827, 0.3833, 0.05045, 0.4197, 0.08029, 0.4496, 0.1167, 0.4717, 0.1582, 0.4854, 0.2032, 0.49, 0.25, 0.4854, 0.2968, 0.4717, 0.3418, 0.4496, 0.3833, 0.4197, 0.4197, 0.3833, 0.4496, 0.3418, 0.4717, 0.0625, 0.5, 0.0625, 1.0, 0.03125, 1.0, 0.03125, 0.5, 0.03125, 0.5, 0.03125, 1.0, 0.0, 1.0, 0.0, 0.5, 0.75, 0.49, 0.7968, 0.4854, 0.8418, 0.4717, 0.8833, 0.4496, 0.9197, 0.4197, 0.9496, 0.3833, 0.9717, 0.3418, 0.9854, 0.2968, 0.99, 0.25, 0.9854, 0.2032, 0.9717, 0.1582, 0.9496, 0.1167, 0.9197, 0.08029, 0.8833, 0.05045, 0.8418, 0.02827, 0.7968, 0.01461, 0.75, 0.01, 0.7032, 0.01461, 0.6582, 0.02827, 0.6167, 0.05045, 0.5803, 0.08029, 0.5504, 0.1167, 0.5283, 0.1582, 0.5146, 0.2032, 0.51, 0.25, 0.5146, 0.2968, 0.5283, 0.3418, 0.5504, 0.3833, 0.5803, 0.4197, 0.6167, 0.4496, 0.6582, 0.4717, 0.7032, 0.4854, 1.0, 0.5, 1.0, 1.0, 0.9688, 1.0, 0.9688, 0.5, 0.9688, 0.5, 0.9688, 1.0, 0.9375, 1.0, 0.9375, 0.5, 0.9375, 0.5, 0.9375, 1.0, 0.9062, 1.0, 0.9062, 0.5, 0.9062, 0.5, 0.9062, 1.0, 0.875, 1.0, 0.875, 0.5, 0.875, 0.5, 0.875, 1.0, 0.8438, 1.0, 0.8438, 0.5, 0.8438, 0.5, 0.8438, 1.0, 0.8125, 1.0, 0.8125, 0.5, 0.8125, 0.5, 0.8125, 1.0, 0.7812, 1.0, 0.7812, 0.5, 0.7812, 0.5, 0.7812, 1.0, 0.75, 1.0, 0.75, 0.5, 0.75, 0.5, 0.75, 1.0, 0.7188, 1.0, 0.7188, 0.5, 0.7188, 0.5, 0.7188, 1.0, 0.6875, 1.0, 0.6875, 0.5, 0.6875, 0.5, 0.6875, 1.0, 0.6562, 1.0, 0.6562, 0.5, 0.6562, 0.5, 0.6562, 1.0, 0.625, 1.0, 0.625, 0.5, 0.625, 0.5, 0.625, 1.0, 0.5938, 1.0, 0.5938, 0.5, 0.5938, 0.5, 0.5938, 1.0, 0.5625, 1.0, 0.5625, 0.5, 0.5625, 0.5, 0.5625, 1.0, 0.5312, 1.0, 0.5312, 0.5, 0.5312, 0.5, 0.5312, 1.0, 0.5, 1.0, 0.5, 0.5, 0.5, 0.5, 0.5, 1.0, 0.4688, 1.0, 0.4688, 0.5, 0.4688, 0.5, 0.4688, 1.0, 0.4375, 1.0, 0.4375, 0.5, 0.4375, 0.5, 0.4375, 1.0, 0.4062, 1.0, 0.4062, 0.5, 0.4062, 0.5, 0.4062, 1.0, 0.375, 1.0, 0.375, 0.5, 0.375, 0.5, 0.375, 1.0, 0.3438, 1.0, 0.3438, 0.5, 0.3438, 0.5, 0.3438, 1.0, 0.3125, 1.0, 0.3125, 0.5, 0.3125, 0.5, 0.3125, 1.0, 0.2812, 1.0, 0.2812, 0.5, 0.2812, 0.5, 0.2812, 1.0, 0.25, 1.0, 0.25, 0.5, 0.25, 0.5, 0.25, 1.0, 0.2188, 1.0, 0.2188, 0.5, 0.2188, 0.5, 0.2188, 1.0, 0.1875, 1.0, 0.1875, 0.5, 0.1875, 0.5, 0.1875, 1.0, 0.1562, 1.0, 0.1562, 0.5, 0.1562, 0.5, 0.1562, 1.0, 0.125, 1.0, 0.125, 0.5, 0.125, 0.5, 0.125, 1.0, 0.09375, 1.0, 0.09375, 0.5, 0.09375, 0.5, 0.09375, 1.0, 0.0625, 1.0, 0.0625, 0.5, 0.2968, 0.4854, 0.25, 0.49, 0.2032, 0.4854, 0.1582, 0.4717, 0.1167, 0.4496, 0.08029, 0.4197, 0.05045, 0.3833, 0.02827, 0.3418, 0.01461, 0.2968, 0.01, 0.25, 0.01461, 0.2032, 0.02827, 0.1582, 0.05045, 0.1167, 0.08029, 0.08029, 0.1167, 0.05045, 0.1582, 0.02827, 0.2032, 0.01461, 0.25, 0.01, 0.2968, 0.01461, 0.3418, 0.02827, 0.3833, 0.05045, 0.4197, 0.08029, 0.4496, 0.1167, 0.4717, 0.1582, 0.4854, 0.2032, 0.49, 0.25, 0.4854, 0.2968, 0.4717, 0.3418, 0.4496, 0.3833, 0.4197, 0.4197, 0.3833, 0.4496, 0.3418, 0.4717, 0.0625, 0.5, 0.0625, 1.0, 0.03125, 1.0, 0.03125, 0.5, 0.03125, 0.5, 0.03125, 1.0, 0.0, 1.0, 0.0, 0.5, 0.75, 0.49, 0.7968, 0.4854, 0.8418, 0.4717, 0.8833, 0.4496, 0.9197, 0.4197, 0.9496, 0.3833, 0.9717, 0.3418, 0.9854, 0.2968, 0.99, 0.25, 0.9854, 0.2032, 0.9717, 0.1582, 0.9496, 0.1167, 0.9197, 0.08029, 0.8833, 0.05045, 0.8418, 0.02827, 0.7968, 0.01461, 0.75, 0.01, 0.7032, 0.01461, 0.6582, 0.02827, 0.6167, 0.05045, 0.5803, 0.08029, 0.5504, 0.1167, 0.5283, 0.1582, 0.5146, 0.2032, 0.51, 0.25, 0.5146, 0.2968, 0.5283, 0.3418, 0.5504, 0.3833, 0.5803, 0.4197, 0.6167, 0.4496, 0.6582, 0.4717, 0.7032, 0.4854])
me_cylinder_001.materials.append(mat_material_004)
me_cylinder_001.update()
me_cube_001 = bpy.data.meshes.new('Cube.001')
me_cube_001.from_pydata([(-0.7036, -0.7036, -1.0), (-0.7036, 0.7036, -1.0), (0.7036, -0.7036, -1.0), (0.7036, 0.7036, -1.0), (-0.4951, -0.4951, 1.0), (-1.0, -1.0, 0.4951), (-0.4951, 0.4951, 1.0), (-1.0, 1.0, 0.4951), (0.4951, -0.4951, 1.0), (1.0, -1.0, 0.4951), (0.4951, 0.4951, 1.0), (1.0, 1.0, 0.4951), (-1.0, 1.0, -1.0), (-1.0, -1.0, -1.0), (1.0, 1.0, -1.0), (1.0, -1.0, -1.0), (-0.6246, 0.4853, -0.6721), (-0.6246, -0.4853, -0.6721), (0.6246, 0.4853, -0.6721), (0.6246, -0.4853, -0.6721), (-0.7036, 0.7036, -0.6721), (-0.7036, -0.7036, -0.6721), (0.7036, 0.7036, -0.6721), (0.7036, -0.7036, -0.6721)], [], [(10, 6, 4, 8), (14, 11, 9, 15), (13, 5, 7, 12), (3, 2, 23, 22), (12, 7, 11, 14), (4, 6, 7, 5), (6, 10, 11, 7), (10, 8, 9, 11), (8, 4, 5, 9), (15, 9, 5, 13), (1, 0, 13, 12), (3, 1, 12, 14), (2, 3, 14, 15), (0, 2, 15, 13), (16, 18, 19, 17), (0, 1, 20, 21), (2, 0, 21, 23), (1, 3, 22, 20), (16, 17, 21, 20), (18, 16, 20, 22), (19, 18, 22, 23), (17, 19, 23, 21)])
me_cube_001.polygons.foreach_set('material_index', [2, 2, 2, 2, 2, 2, 2, 2, 2, 2, 2, 2, 2, 2, 1, 2, 2, 2, 2, 2, 2, 2])
_uv = me_cube_001.uv_layers.new(name='UVMap')
_uv.uv.foreach_set('vector', [0.6881, 0.5631, 0.8119, 0.5631, 0.8119, 0.6869, 0.6881, 0.6869, 0.375, 0.5, 0.5619, 0.5, 0.5619, 0.75, 0.375, 0.75, 0.375, 0.0, 0.5619, 0.0, 0.5619, 0.25, 0.375, 0.25, 0.338, 0.537, 0.338, 0.713, 0.338, 0.713, 0.338, 0.537, 0.375, 0.25, 0.5619, 0.25, 0.5619, 0.5, 0.375, 0.5, 0.8119, 0.6869, 0.8119, 0.5631, 0.875, 0.5, 0.875, 0.75, 0.8119, 0.5631, 0.6881, 0.5631, 0.625, 0.5, 0.875, 0.5, 0.6881, 0.5631, 0.6881, 0.6869, 0.5619, 0.75, 0.5619, 0.5, 0.6881, 0.6869, 0.8119, 0.6869, 0.875, 0.75, 0.625, 0.75, 0.375, 0.75, 0.5619, 0.75, 0.5619, 1.0, 0.375, 1.0, 0.162, 0.537, 0.162, 0.713, 0.125, 0.75, 0.125, 0.5, 0.338, 0.537, 0.162, 0.537, 0.125, 0.5, 0.375, 0.5, 0.338, 0.713, 0.338, 0.537, 0.375, 0.5, 0.375, 0.75, 0.162, 0.713, 0.338, 0.713, 0.375, 0.75, 0.125, 0.75, 0.1893, 0.5643, 0.3107, 0.5643, 0.3107, 0.6857, 0.1893, 0.6857, 0.162, 0.713, 0.162, 0.537, 0.162, 0.537, 0.162, 0.713, 0.338, 0.713, 0.162, 0.713, 0.162, 0.713, 0.338, 0.713, 0.162, 0.537, 0.338, 0.537, 0.338, 0.537, 0.162, 0.537, 0.1893, 0.5643, 0.1893, 0.6857, 0.162, 0.713, 0.162, 0.537, 0.3107, 0.5643, 0.1893, 0.5643, 0.162, 0.537, 0.338, 0.537, 0.3107, 0.6857, 0.3107, 0.5643, 0.338, 0.537, 0.338, 0.713, 0.1893, 0.6857, 0.3107, 0.6857, 0.338, 0.713, 0.162, 0.713])
me_cube_001.materials.append(mat_material_007)
me_cube_001.materials.append(mat_material_001)
me_cube_001.materials.append(mat_material_003)
me_cube_001.update()

# ---- objects
ob_plane = bpy.data.objects.new('Plane', me_plane)
ob_cylinder = bpy.data.objects.new('Cylinder', me_cylinder)
ob_cylinder_001 = bpy.data.objects.new('Cylinder.001', me_cylinder_001)
ob_cube = bpy.data.objects.new('Cube', me_cube_001)
ob_area = bpy.data.objects.new('Area', light_area)

# ---- transforms, parenting, visibility, modifiers, constraints
ob_plane.location = (0.0, 0.0, 0.0)
ob_plane.scale = (44.94, 44.94, 44.94)
ob_cylinder.location = (-0.4965, 5.135e-07, -0.302)
ob_cylinder.scale = (1.951, 1.951, 0.4227)
ob_cylinder_001.location = (-7.661, 6.351e-06, 54.06)
ob_cylinder_001.rotation_euler = (-1.114e-08, 1.736, 1.114e-08)
ob_cylinder_001.scale = (0.5392, 0.5392, 19.05)
ob_cube.location = (-25.65, 6.686e-06, 56.55)
ob_cube.rotation_euler = (0.0, 0.05418, 0.0)
ob_cube.scale = (4.807, 3.424, 1.143)
ob_area.location = (-25.67, 6.176e-06, 55.65)
ob_area.rotation_euler = (0.0, 0.05418, 0.0)
ob_area.scale = (6.099, 3.372, 1.951)

# ---- collection membership
col_collection.objects.link(ob_plane)
col_collection.objects.link(ob_cylinder)
col_collection.objects.link(ob_cylinder_001)
col_collection.objects.link(ob_cube)
col_collection.objects.link(ob_area)

# ---- scene / render settings (as saved in the file)
scene.frame_start = 1; scene.frame_end = 250; scene.frame_set(64)
scene.render.engine = 'BLENDER_EEVEE_NEXT'
scene.cycles.sampling_pattern = 'TABULATED_SOBOL'
scene.eevee.ray_tracing_options.trace_max_roughness = 0.0
bpy.context.view_layer.update()

# ---- added for rendering (the .blend has no active camera): camera
cam_auto = bpy.data.cameras.new('AutoCamera')
cam_auto.lens = 50.0
cam_auto.sensor_width = 36.0
cam_auto.clip_end = 8009.06
ob_auto_camera = bpy.data.objects.new('AutoCamera', cam_auto)
scene.collection.objects.link(ob_auto_camera)
ob_auto_camera.location = (456.359, -547.631, 393.701)
ob_auto_camera.rotation_euler = (1.09748, -7.21219e-08, 0.694738)
scene.camera = ob_auto_camera
bpy.context.view_layer.update()
